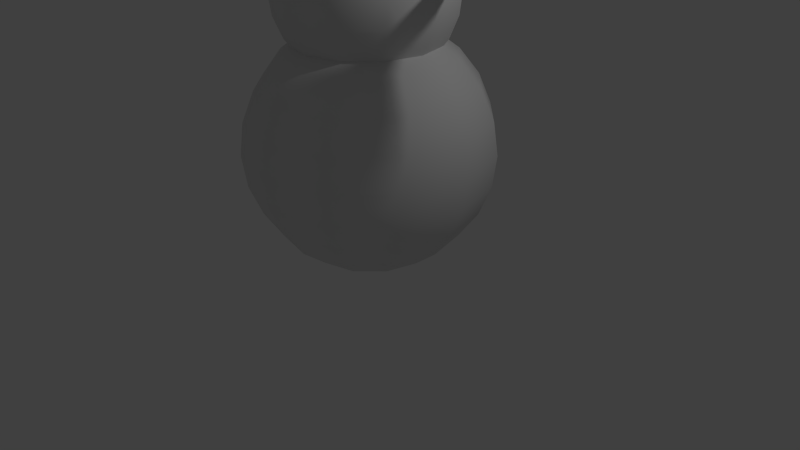 # Source: untitled.blend  (saved by Blender 2.67.0; exported with 4.5.12 LTS)
import bpy
from mathutils import Matrix  # noqa: F401  (used for matrix-valued properties, if any)

bpy.ops.wm.read_factory_settings(use_empty=True)
scene = bpy.context.scene
scene.name = 'Scene'

# ---- collections
col_collection_1 = bpy.data.collections.new('Collection 1'); scene.collection.children.link(col_collection_1)

# ---- world
world_world = bpy.data.worlds.new('World'); scene.world = world_world
world_world.color = (0.05088, 0.05088, 0.05088)
world_world.use_sun_shadow = False
world_world.sun_shadow_jitter_overblur = 0.0
world_world.cycles.sampling_method = 'MANUAL'
world_world.cycles.sample_map_resolution = 256

# ---- cameras
cam_camera = bpy.data.cameras.new('Camera')
cam_camera.clip_end = 100.0
cam_camera.lens = 35.0
cam_camera.sensor_width = 32.0
cam_camera.sensor_height = 18.0
cam_camera.ortho_scale = 7.314
cam_camera.dof.focus_distance = 0.0
cam_camera.dof.aperture_fstop = 128.0

# ---- lights
light_lamp = bpy.data.lights.new('Lamp', 'POINT')
light_lamp.transmission_factor = 0.0
light_lamp.cutoff_distance = 30.0
light_lamp.energy = 100.0
light_lamp.shadow_buffer_clip_start = 1.001
light_lamp.shadow_soft_size = 0.1
light_lamp.shadow_maximum_resolution = 0.006
light_lamp.use_absolute_resolution = True
light_lamp.cycles.use_multiple_importance_sampling = False

# ---- meshes
me_sphere_009 = bpy.data.meshes.new('Sphere.009')
me_sphere_009.from_pydata([(-0.4023, 0.0, 1.501), (-0.7772, 0.0, 1.346), (-1.099, 0.0, 1.099), (-1.346, 0.0, 0.7772), (-1.501, 0.0, 0.4023), (-1.554, 0.0, 1.174e-07), (-1.501, 0.0, -0.4023), (-1.346, 0.0, -0.7772), (-1.099, 0.0, -1.099), (-0.7772, 0.0, -1.346), (-0.4023, 0.0, -1.501), (-0.3484, 0.2012, 1.501), (-0.6731, 0.3886, 1.346), (-0.9519, 0.5496, 1.099), (-1.166, 0.6731, 0.7772), (-1.3, 0.7507, 0.4023), (-1.346, 0.7772, 1.192e-07), (-1.3, 0.7507, -0.4023), (-1.166, 0.6731, -0.7772), (-0.9519, 0.5496, -1.099), (-0.6731, 0.3886, -1.346), (-0.3484, 0.2012, -1.501), (-0.2012, 0.3484, 1.501), (-0.3886, 0.6731, 1.346), (-0.5496, 0.9519, 1.099), (-0.6731, 1.166, 0.7772), (-0.7507, 1.3, 0.4023), (-0.7772, 1.346, 1.192e-07), (-0.7507, 1.3, -0.4023), (-0.6731, 1.166, -0.7772), (-0.5496, 0.9519, -1.099), (-0.3886, 0.6731, -1.346), (-0.2012, 0.3484, -1.501), (-5.904e-07, 0.4023, 1.501), (-6.351e-07, 0.7772, 1.346), (-5.755e-07, 1.099, 1.099), (-6.053e-07, 1.346, 0.7772), (-5.457e-07, 1.501, 0.4023), (-5.457e-07, 1.554, 1.192e-07), (-5.457e-07, 1.501, -0.4023), (-5.457e-07, 1.346, -0.7772), (-5.457e-07, 1.099, -1.099), (-5.755e-07, 0.7772, -1.346), (-5.904e-07, 0.4023, -1.501), (0.2012, 0.3484, 1.501), (0.3886, 0.6731, 1.346), (0.5496, 0.9519, 1.099), (0.6731, 1.166, 0.7772), (0.7507, 1.3, 0.4023), (0.7772, 1.346, 1.192e-07), (0.7507, 1.3, -0.4023), (0.6731, 1.166, -0.7772), (0.5496, 0.9519, -1.099), (0.3886, 0.6731, -1.346), (0.2012, 0.3484, -1.501), (-1.13e-06, -3.027e-07, 1.554), (0.3484, 0.2012, 1.501), (0.6731, 0.3886, 1.346), (0.9519, 0.5496, 1.099), (1.166, 0.6731, 0.7772), (1.3, 0.7507, 0.4023), (1.346, 0.7772, 1.192e-07), (1.3, 0.7507, -0.4023), (1.166, 0.6731, -0.7772), (0.9519, 0.5496, -1.099), (0.6731, 0.3886, -1.346), (0.3484, 0.2012, -1.501), (-6.053e-07, 0.0, -1.554), (0.4023, 0.0, 1.501), (0.7772, 5.96e-08, 1.346), (1.099, 0.0, 1.099), (1.346, 0.0, 0.7772), (1.501, -1.192e-07, 0.4023), (1.554, -1.788e-07, 1.192e-07), (1.501, -1.192e-07, -0.4023), (1.346, -5.96e-08, -0.7772), (1.099, -1.192e-07, -1.099), (0.7772, -5.96e-08, -1.346), (0.4023, -1.49e-08, -1.501), (0.3484, -0.2012, 1.501), (0.6731, -0.3886, 1.346), (0.9519, -0.5496, 1.099), (1.166, -0.6731, 0.7772), (1.3, -0.7507, 0.4023), (1.346, -0.7772, 1.192e-07), (1.3, -0.7507, -0.4023), (1.166, -0.6731, -0.7772), (0.9519, -0.5496, -1.099), (0.6731, -0.3886, -1.346), (0.3484, -0.2012, -1.501), (0.2012, -0.3484, 1.501), (0.3886, -0.6731, 1.346), (0.5496, -0.9519, 1.099), (0.6731, -1.166, 0.7772), (0.7507, -1.3, 0.4023), (0.7772, -1.346, 1.192e-07), (0.7507, -1.3, -0.4023), (0.6731, -1.166, -0.7772), (0.5496, -0.9519, -1.099), (0.3886, -0.6731, -1.346), (0.2012, -0.3484, -1.501), (-6.053e-07, -0.4023, 1.501), (-5.457e-07, -0.7772, 1.346), (-6.053e-07, -1.099, 1.099), (-6.053e-07, -1.346, 0.7772), (-7.841e-07, -1.501, 0.4023), (-9.033e-07, -1.554, 1.192e-07), (-7.841e-07, -1.501, -0.4023), (-6.649e-07, -1.346, -0.7772), (-7.841e-07, -1.099, -1.099), (-7.543e-07, -0.7772, -1.346), (-6.202e-07, -0.4023, -1.501), (-0.2012, -0.3484, 1.501), (-0.3886, -0.6731, 1.346), (-0.5496, -0.9519, 1.099), (-0.6731, -1.166, 0.7772), (-0.7507, -1.3, 0.4023), (-0.7772, -1.346, 1.192e-07), (-0.7507, -1.3, -0.4023), (-0.6731, -1.166, -0.7772), (-0.5496, -0.9519, -1.099), (-0.3886, -0.6731, -1.346), (-0.2012, -0.3484, -1.501), (-0.3484, -0.2012, 1.501), (-0.6731, -0.3886, 1.346), (-0.9519, -0.5496, 1.099), (-1.166, -0.6731, 0.7772), (-1.3, -0.7507, 0.4023), (-1.346, -0.7772, 1.192e-07), (-1.3, -0.7507, -0.4023), (-1.166, -0.6731, -0.7772), (-0.9519, -0.5496, -1.099), (-0.6731, -0.3886, -1.346), (-0.3484, -0.2012, -1.501)], [], [(7, 6, 17, 18), (1, 0, 11, 12), (8, 7, 18, 19), (2, 1, 12, 13), (9, 8, 19, 20), (3, 2, 13, 14), (10, 9, 20, 21), (4, 3, 14, 15), (5, 4, 15, 16), (6, 5, 16, 17), (18, 17, 28, 29), (12, 11, 22, 23), (19, 18, 29, 30), (13, 12, 23, 24), (20, 19, 30, 31), (14, 13, 24, 25), (21, 20, 31, 32), (15, 14, 25, 26), (16, 15, 26, 27), (17, 16, 27, 28), (29, 28, 39, 40), (23, 22, 33, 34), (30, 29, 40, 41), (24, 23, 34, 35), (31, 30, 41, 42), (25, 24, 35, 36), (32, 31, 42, 43), (26, 25, 36, 37), (27, 26, 37, 38), (28, 27, 38, 39), (39, 38, 49, 50), (40, 39, 50, 51), (34, 33, 44, 45), (41, 40, 51, 52), (35, 34, 45, 46), (42, 41, 52, 53), (36, 35, 46, 47), (43, 42, 53, 54), (37, 36, 47, 48), (38, 37, 48, 49), (50, 49, 61, 62), (51, 50, 62, 63), (45, 44, 56, 57), (52, 51, 63, 64), (46, 45, 57, 58), (53, 52, 64, 65), (47, 46, 58, 59), (54, 53, 65, 66), (48, 47, 59, 60), (49, 48, 60, 61), (62, 61, 73, 74), (63, 62, 74, 75), (57, 56, 68, 69), (64, 63, 75, 76), (58, 57, 69, 70), (65, 64, 76, 77), (59, 58, 70, 71), (66, 65, 77, 78), (60, 59, 71, 72), (61, 60, 72, 73), (73, 72, 83, 84), (74, 73, 84, 85), (75, 74, 85, 86), (69, 68, 79, 80), (76, 75, 86, 87), (70, 69, 80, 81), (77, 76, 87, 88), (71, 70, 81, 82), (78, 77, 88, 89), (72, 71, 82, 83), (84, 83, 94, 95), (85, 84, 95, 96), (86, 85, 96, 97), (80, 79, 90, 91), (87, 86, 97, 98), (81, 80, 91, 92), (88, 87, 98, 99), (82, 81, 92, 93), (89, 88, 99, 100), (83, 82, 93, 94), (95, 94, 105, 106), (96, 95, 106, 107), (97, 96, 107, 108), (91, 90, 101, 102), (98, 97, 108, 109), (92, 91, 102, 103), (99, 98, 109, 110), (93, 92, 103, 104), (100, 99, 110, 111), (94, 93, 104, 105), (105, 104, 115, 116), (106, 105, 116, 117), (107, 106, 117, 118), (108, 107, 118, 119), (102, 101, 112, 113), (109, 108, 119, 120), (103, 102, 113, 114), (110, 109, 120, 121), (104, 103, 114, 115), (111, 110, 121, 122), (122, 121, 132, 133), (116, 115, 126, 127), (117, 116, 127, 128), (118, 117, 128, 129), (119, 118, 129, 130), (113, 112, 123, 124), (120, 119, 130, 131), (114, 113, 124, 125), (121, 120, 131, 132), (115, 114, 125, 126), (67, 10, 21), (0, 55, 11), (67, 21, 32), (11, 55, 22), (67, 32, 43), (22, 55, 33), (33, 55, 44), (67, 43, 54), (44, 55, 56), (67, 54, 66), (56, 55, 68), (67, 66, 78), (68, 55, 79), (67, 78, 89), (67, 89, 100), (79, 55, 90), (67, 100, 111), (90, 55, 101), (67, 111, 122), (101, 55, 112), (67, 122, 133), (112, 55, 123), (133, 132, 9, 10), (127, 126, 3, 4), (67, 133, 10), (128, 127, 4, 5), (129, 128, 5, 6), (123, 55, 0), (130, 129, 6, 7), (124, 123, 0, 1), (131, 130, 7, 8), (125, 124, 1, 2), (132, 131, 8, 9), (126, 125, 2, 3)])
me_sphere_009.use_remesh_preserve_volume = False
me_sphere_009.use_remesh_preserve_attributes = False
me_sphere_009.use_mirror_vertex_groups = False
me_sphere_009.update()
me_icosphere_004 = bpy.data.meshes.new('Icosphere.004')
me_icosphere_004.from_pydata([(0.0, 0.0, -1.0), (0.7236, -0.5257, -0.4472), (-0.2764, -0.8506, -0.4472), (-0.8944, 0.0, -0.4472), (-0.2764, 0.8506, -0.4472), (0.7236, 0.5257, -0.4472), (0.2764, -0.8506, 0.4472), (-0.7236, -0.5257, 0.4472), (-0.7236, 0.5257, 0.4472), (0.2764, 0.8506, 0.4472), (0.8944, 0.0, 0.4472), (0.0, 0.0, 1.0), (0.4253, -0.309, -0.8507), (0.2629, -0.809, -0.5257), (-0.1625, -0.5, -0.8507), (0.4253, 0.309, -0.8507), (0.8506, 0.0, -0.5257), (-0.6882, -0.5, -0.5257), (-0.5257, 0.0, -0.8507), (-0.6882, 0.5, -0.5257), (-0.1625, 0.5, -0.8507), (0.2629, 0.809, -0.5257), (0.9511, 0.309, 0.0), (0.9511, -0.309, 0.0), (0.5878, -0.809, 0.0), (0.0, -1.0, 0.0), (-0.5878, -0.809, 0.0), (-0.9511, -0.309, 0.0), (-0.9511, 0.309, 0.0), (-0.5878, 0.809, 0.0), (0.0, 1.0, 0.0), (0.5878, 0.809, 0.0), (0.6882, -0.5, 0.5257), (-0.2629, -0.809, 0.5257), (-0.8506, 0.0, 0.5257), (-0.2629, 0.809, 0.5257), (0.6882, 0.5, 0.5257), (0.5257, 0.0, 0.8507), (0.1625, -0.5, 0.8507), (-0.4253, -0.309, 0.8507), (-0.4253, 0.309, 0.8507), (0.1625, 0.5, 0.8507)], [], [(0, 12, 14), (1, 12, 16), (0, 14, 18), (0, 18, 20), (0, 20, 15), (1, 16, 23), (2, 13, 25), (3, 17, 27), (4, 19, 29), (5, 21, 31), (1, 23, 24), (2, 25, 26), (3, 27, 28), (4, 29, 30), (5, 31, 22), (6, 32, 38), (7, 33, 39), (8, 34, 40), (9, 35, 41), (10, 36, 37), (14, 13, 2), (14, 12, 13), (12, 1, 13), (16, 15, 5), (16, 12, 15), (12, 0, 15), (18, 17, 3), (18, 14, 17), (14, 2, 17), (20, 19, 4), (20, 18, 19), (18, 3, 19), (15, 21, 5), (15, 20, 21), (20, 4, 21), (23, 22, 10), (23, 16, 22), (16, 5, 22), (25, 24, 6), (25, 13, 24), (13, 1, 24), (27, 26, 7), (27, 17, 26), (17, 2, 26), (29, 28, 8), (29, 19, 28), (19, 3, 28), (31, 30, 9), (31, 21, 30), (21, 4, 30), (24, 32, 6), (24, 23, 32), (23, 10, 32), (26, 33, 7), (26, 25, 33), (25, 6, 33), (28, 34, 8), (28, 27, 34), (27, 7, 34), (30, 35, 9), (30, 29, 35), (29, 8, 35), (22, 36, 10), (22, 31, 36), (31, 9, 36), (38, 37, 11), (38, 32, 37), (32, 10, 37), (39, 38, 11), (39, 33, 38), (33, 6, 38), (40, 39, 11), (40, 34, 39), (34, 7, 39), (41, 40, 11), (41, 35, 40), (35, 8, 40), (37, 41, 11), (37, 36, 41), (36, 9, 41)])
me_icosphere_004.use_remesh_preserve_volume = False
me_icosphere_004.use_remesh_preserve_attributes = False
me_icosphere_004.use_mirror_vertex_groups = False
me_icosphere_004.update()
me_icosphere_003 = bpy.data.meshes.new('Icosphere.003')
me_icosphere_003.from_pydata([(0.0, 0.0, -1.0), (0.7236, -0.5257, -0.4472), (-0.2764, -0.8506, -0.4472), (-0.8944, 0.0, -0.4472), (-0.2764, 0.8506, -0.4472), (0.7236, 0.5257, -0.4472), (0.2764, -0.8506, 0.4472), (-0.7236, -0.5257, 0.4472), (-0.7236, 0.5257, 0.4472), (0.2764, 0.8506, 0.4472), (0.8944, 0.0, 0.4472), (0.0, 0.0, 1.0), (0.4253, -0.309, -0.8507), (0.2629, -0.809, -0.5257), (-0.1625, -0.5, -0.8507), (0.4253, 0.309, -0.8507), (0.8506, 0.0, -0.5257), (-0.6882, -0.5, -0.5257), (-0.5257, 0.0, -0.8507), (-0.6882, 0.5, -0.5257), (-0.1625, 0.5, -0.8507), (0.2629, 0.809, -0.5257), (0.9511, 0.309, 0.0), (0.9511, -0.309, 0.0), (0.5878, -0.809, 0.0), (0.0, -1.0, 0.0), (-0.5878, -0.809, 0.0), (-0.9511, -0.309, 0.0), (-0.9511, 0.309, 0.0), (-0.5878, 0.809, 0.0), (0.0, 1.0, 0.0), (0.5878, 0.809, 0.0), (0.6882, -0.5, 0.5257), (-0.2629, -0.809, 0.5257), (-0.8506, 0.0, 0.5257), (-0.2629, 0.809, 0.5257), (0.6882, 0.5, 0.5257), (0.5257, 0.0, 0.8507), (0.1625, -0.5, 0.8507), (-0.4253, -0.309, 0.8507), (-0.4253, 0.309, 0.8507), (0.1625, 0.5, 0.8507)], [], [(0, 12, 14), (1, 12, 16), (0, 14, 18), (0, 18, 20), (0, 20, 15), (1, 16, 23), (2, 13, 25), (3, 17, 27), (4, 19, 29), (5, 21, 31), (1, 23, 24), (2, 25, 26), (3, 27, 28), (4, 29, 30), (5, 31, 22), (6, 32, 38), (7, 33, 39), (8, 34, 40), (9, 35, 41), (10, 36, 37), (14, 13, 2), (14, 12, 13), (12, 1, 13), (16, 15, 5), (16, 12, 15), (12, 0, 15), (18, 17, 3), (18, 14, 17), (14, 2, 17), (20, 19, 4), (20, 18, 19), (18, 3, 19), (15, 21, 5), (15, 20, 21), (20, 4, 21), (23, 22, 10), (23, 16, 22), (16, 5, 22), (25, 24, 6), (25, 13, 24), (13, 1, 24), (27, 26, 7), (27, 17, 26), (17, 2, 26), (29, 28, 8), (29, 19, 28), (19, 3, 28), (31, 30, 9), (31, 21, 30), (21, 4, 30), (24, 32, 6), (24, 23, 32), (23, 10, 32), (26, 33, 7), (26, 25, 33), (25, 6, 33), (28, 34, 8), (28, 27, 34), (27, 7, 34), (30, 35, 9), (30, 29, 35), (29, 8, 35), (22, 36, 10), (22, 31, 36), (31, 9, 36), (38, 37, 11), (38, 32, 37), (32, 10, 37), (39, 38, 11), (39, 33, 38), (33, 6, 38), (40, 39, 11), (40, 34, 39), (34, 7, 39), (41, 40, 11), (41, 35, 40), (35, 8, 40), (37, 41, 11), (37, 36, 41), (36, 9, 41)])
me_icosphere_003.use_remesh_preserve_volume = False
me_icosphere_003.use_remesh_preserve_attributes = False
me_icosphere_003.use_mirror_vertex_groups = False
me_icosphere_003.update()
me_icosphere_002 = bpy.data.meshes.new('Icosphere.002')
me_icosphere_002.from_pydata([(0.0, 0.0, -1.0), (0.7236, -0.5257, -0.4472), (-0.2764, -0.8506, -0.4472), (-0.8944, 0.0, -0.4472), (-0.2764, 0.8506, -0.4472), (0.7236, 0.5257, -0.4472), (0.2764, -0.8506, 0.4472), (-0.7236, -0.5257, 0.4472), (-0.7236, 0.5257, 0.4472), (0.2764, 0.8506, 0.4472), (0.8944, 0.0, 0.4472), (0.0, 0.0, 1.0), (0.4253, -0.309, -0.8507), (0.2629, -0.809, -0.5257), (-0.1625, -0.5, -0.8507), (0.4253, 0.309, -0.8507), (0.8506, 0.0, -0.5257), (-0.6882, -0.5, -0.5257), (-0.5257, 0.0, -0.8507), (-0.6882, 0.5, -0.5257), (-0.1625, 0.5, -0.8507), (0.2629, 0.809, -0.5257), (0.9511, 0.309, 0.0), (0.9511, -0.309, 0.0), (0.5878, -0.809, 0.0), (0.0, -1.0, 0.0), (-0.5878, -0.809, 0.0), (-0.9511, -0.309, 0.0), (-0.9511, 0.309, 0.0), (-0.5878, 0.809, 0.0), (0.0, 1.0, 0.0), (0.5878, 0.809, 0.0), (0.6882, -0.5, 0.5257), (-0.2629, -0.809, 0.5257), (-0.8506, 0.0, 0.5257), (-0.2629, 0.809, 0.5257), (0.6882, 0.5, 0.5257), (0.5257, 0.0, 0.8507), (0.1625, -0.5, 0.8507), (-0.4253, -0.309, 0.8507), (-0.4253, 0.309, 0.8507), (0.1625, 0.5, 0.8507)], [], [(0, 12, 14), (1, 12, 16), (0, 14, 18), (0, 18, 20), (0, 20, 15), (1, 16, 23), (2, 13, 25), (3, 17, 27), (4, 19, 29), (5, 21, 31), (1, 23, 24), (2, 25, 26), (3, 27, 28), (4, 29, 30), (5, 31, 22), (6, 32, 38), (7, 33, 39), (8, 34, 40), (9, 35, 41), (10, 36, 37), (14, 13, 2), (14, 12, 13), (12, 1, 13), (16, 15, 5), (16, 12, 15), (12, 0, 15), (18, 17, 3), (18, 14, 17), (14, 2, 17), (20, 19, 4), (20, 18, 19), (18, 3, 19), (15, 21, 5), (15, 20, 21), (20, 4, 21), (23, 22, 10), (23, 16, 22), (16, 5, 22), (25, 24, 6), (25, 13, 24), (13, 1, 24), (27, 26, 7), (27, 17, 26), (17, 2, 26), (29, 28, 8), (29, 19, 28), (19, 3, 28), (31, 30, 9), (31, 21, 30), (21, 4, 30), (24, 32, 6), (24, 23, 32), (23, 10, 32), (26, 33, 7), (26, 25, 33), (25, 6, 33), (28, 34, 8), (28, 27, 34), (27, 7, 34), (30, 35, 9), (30, 29, 35), (29, 8, 35), (22, 36, 10), (22, 31, 36), (31, 9, 36), (38, 37, 11), (38, 32, 37), (32, 10, 37), (39, 38, 11), (39, 33, 38), (33, 6, 38), (40, 39, 11), (40, 34, 39), (34, 7, 39), (41, 40, 11), (41, 35, 40), (35, 8, 40), (37, 41, 11), (37, 36, 41), (36, 9, 41)])
me_icosphere_002.use_remesh_preserve_volume = False
me_icosphere_002.use_remesh_preserve_attributes = False
me_icosphere_002.use_mirror_vertex_groups = False
me_icosphere_002.update()
me_icosphere_001 = bpy.data.meshes.new('Icosphere.001')
me_icosphere_001.from_pydata([(0.0, 0.0, -1.0), (0.7236, -0.5257, -0.4472), (-0.2764, -0.8506, -0.4472), (-0.8944, 0.0, -0.4472), (-0.2764, 0.8506, -0.4472), (0.7236, 0.5257, -0.4472), (0.2764, -0.8506, 0.4472), (-0.7236, -0.5257, 0.4472), (-0.7236, 0.5257, 0.4472), (0.2764, 0.8506, 0.4472), (0.8944, 0.0, 0.4472), (0.0, 0.0, 1.0), (0.4253, -0.309, -0.8507), (0.2629, -0.809, -0.5257), (-0.1625, -0.5, -0.8507), (0.4253, 0.309, -0.8507), (0.8506, 0.0, -0.5257), (-0.6882, -0.5, -0.5257), (-0.5257, 0.0, -0.8507), (-0.6882, 0.5, -0.5257), (-0.1625, 0.5, -0.8507), (0.2629, 0.809, -0.5257), (0.9511, 0.309, 0.0), (0.9511, -0.309, 0.0), (0.5878, -0.809, 0.0), (0.0, -1.0, 0.0), (-0.5878, -0.809, 0.0), (-0.9511, -0.309, 0.0), (-0.9511, 0.309, 0.0), (-0.5878, 0.809, 0.0), (0.0, 1.0, 0.0), (0.5878, 0.809, 0.0), (0.6882, -0.5, 0.5257), (-0.2629, -0.809, 0.5257), (-0.8506, 0.0, 0.5257), (-0.2629, 0.809, 0.5257), (0.6882, 0.5, 0.5257), (0.5257, 0.0, 0.8507), (0.1625, -0.5, 0.8507), (-0.4253, -0.309, 0.8507), (-0.4253, 0.309, 0.8507), (0.1625, 0.5, 0.8507)], [], [(0, 12, 14), (1, 12, 16), (0, 14, 18), (0, 18, 20), (0, 20, 15), (1, 16, 23), (2, 13, 25), (3, 17, 27), (4, 19, 29), (5, 21, 31), (1, 23, 24), (2, 25, 26), (3, 27, 28), (4, 29, 30), (5, 31, 22), (6, 32, 38), (7, 33, 39), (8, 34, 40), (9, 35, 41), (10, 36, 37), (14, 13, 2), (14, 12, 13), (12, 1, 13), (16, 15, 5), (16, 12, 15), (12, 0, 15), (18, 17, 3), (18, 14, 17), (14, 2, 17), (20, 19, 4), (20, 18, 19), (18, 3, 19), (15, 21, 5), (15, 20, 21), (20, 4, 21), (23, 22, 10), (23, 16, 22), (16, 5, 22), (25, 24, 6), (25, 13, 24), (13, 1, 24), (27, 26, 7), (27, 17, 26), (17, 2, 26), (29, 28, 8), (29, 19, 28), (19, 3, 28), (31, 30, 9), (31, 21, 30), (21, 4, 30), (24, 32, 6), (24, 23, 32), (23, 10, 32), (26, 33, 7), (26, 25, 33), (25, 6, 33), (28, 34, 8), (28, 27, 34), (27, 7, 34), (30, 35, 9), (30, 29, 35), (29, 8, 35), (22, 36, 10), (22, 31, 36), (31, 9, 36), (38, 37, 11), (38, 32, 37), (32, 10, 37), (39, 38, 11), (39, 33, 38), (33, 6, 38), (40, 39, 11), (40, 34, 39), (34, 7, 39), (41, 40, 11), (41, 35, 40), (35, 8, 40), (37, 41, 11), (37, 36, 41), (36, 9, 41)])
me_icosphere_001.use_remesh_preserve_volume = False
me_icosphere_001.use_remesh_preserve_attributes = False
me_icosphere_001.use_mirror_vertex_groups = False
me_icosphere_001.update()
me_icosphere = bpy.data.meshes.new('Icosphere')
me_icosphere.from_pydata([(0.0, 0.0, -1.0), (0.7236, -0.5257, -0.4472), (-0.2764, -0.8506, -0.4472), (-0.8944, 0.0, -0.4472), (-0.2764, 0.8506, -0.4472), (0.7236, 0.5257, -0.4472), (0.2764, -0.8506, 0.4472), (-0.7236, -0.5257, 0.4472), (-0.7236, 0.5257, 0.4472), (0.2764, 0.8506, 0.4472), (0.8944, 0.0, 0.4472), (0.0, 0.0, 1.0), (0.4253, -0.309, -0.8507), (0.2629, -0.809, -0.5257), (-0.1625, -0.5, -0.8507), (0.4253, 0.309, -0.8507), (0.8506, 0.0, -0.5257), (-0.6882, -0.5, -0.5257), (-0.5257, 0.0, -0.8507), (-0.6882, 0.5, -0.5257), (-0.1625, 0.5, -0.8507), (0.2629, 0.809, -0.5257), (0.9511, 0.309, 0.0), (0.9511, -0.309, 0.0), (0.5878, -0.809, 0.0), (0.0, -1.0, 0.0), (-0.5878, -0.809, 0.0), (-0.9511, -0.309, 0.0), (-0.9511, 0.309, 0.0), (-0.5878, 0.809, 0.0), (0.0, 1.0, 0.0), (0.5878, 0.809, 0.0), (0.6882, -0.5, 0.5257), (-0.2629, -0.809, 0.5257), (-0.8506, 0.0, 0.5257), (-0.2629, 0.809, 0.5257), (0.6882, 0.5, 0.5257), (0.5257, 0.0, 0.8507), (0.1625, -0.5, 0.8507), (-0.4253, -0.309, 0.8507), (-0.4253, 0.309, 0.8507), (0.1625, 0.5, 0.8507)], [], [(0, 12, 14), (1, 12, 16), (0, 14, 18), (0, 18, 20), (0, 20, 15), (1, 16, 23), (2, 13, 25), (3, 17, 27), (4, 19, 29), (5, 21, 31), (1, 23, 24), (2, 25, 26), (3, 27, 28), (4, 29, 30), (5, 31, 22), (6, 32, 38), (7, 33, 39), (8, 34, 40), (9, 35, 41), (10, 36, 37), (14, 13, 2), (14, 12, 13), (12, 1, 13), (16, 15, 5), (16, 12, 15), (12, 0, 15), (18, 17, 3), (18, 14, 17), (14, 2, 17), (20, 19, 4), (20, 18, 19), (18, 3, 19), (15, 21, 5), (15, 20, 21), (20, 4, 21), (23, 22, 10), (23, 16, 22), (16, 5, 22), (25, 24, 6), (25, 13, 24), (13, 1, 24), (27, 26, 7), (27, 17, 26), (17, 2, 26), (29, 28, 8), (29, 19, 28), (19, 3, 28), (31, 30, 9), (31, 21, 30), (21, 4, 30), (24, 32, 6), (24, 23, 32), (23, 10, 32), (26, 33, 7), (26, 25, 33), (25, 6, 33), (28, 34, 8), (28, 27, 34), (27, 7, 34), (30, 35, 9), (30, 29, 35), (29, 8, 35), (22, 36, 10), (22, 31, 36), (31, 9, 36), (38, 37, 11), (38, 32, 37), (32, 10, 37), (39, 38, 11), (39, 33, 38), (33, 6, 38), (40, 39, 11), (40, 34, 39), (34, 7, 39), (41, 40, 11), (41, 35, 40), (35, 8, 40), (37, 41, 11), (37, 36, 41), (36, 9, 41)])
me_icosphere.use_remesh_preserve_volume = False
me_icosphere.use_remesh_preserve_attributes = False
me_icosphere.use_mirror_vertex_groups = False
me_icosphere.update()
me_cone = bpy.data.meshes.new('Cone')
me_cone.from_pydata([(0.0, 1.0, -1.0), (0.1951, 0.9808, -1.0), (0.3827, 0.9239, -1.0), (0.5556, 0.8315, -1.0), (0.7071, 0.7071, -1.0), (0.8315, 0.5556, -1.0), (0.9239, 0.3827, -1.0), (0.9808, 0.1951, -1.0), (1.0, 7.55e-08, -1.0), (0.0, 0.0, 1.0), (0.9808, -0.1951, -1.0), (0.9239, -0.3827, -1.0), (0.8315, -0.5556, -1.0), (0.7071, -0.7071, -1.0), (0.5556, -0.8315, -1.0), (0.3827, -0.9239, -1.0), (0.1951, -0.9808, -1.0), (-3.258e-07, -1.0, -1.0), (-0.1951, -0.9808, -1.0), (-0.3827, -0.9239, -1.0), (-0.5556, -0.8315, -1.0), (-0.7071, -0.7071, -1.0), (-0.8315, -0.5556, -1.0), (-0.9239, -0.3827, -1.0), (-0.9808, -0.1951, -1.0), (-1.0, 9.656e-07, -1.0), (-0.9808, 0.1951, -1.0), (-0.9239, 0.3827, -1.0), (-0.8315, 0.5556, -1.0), (-0.7071, 0.7071, -1.0), (-0.5556, 0.8315, -1.0), (-0.3827, 0.9239, -1.0), (-0.1951, 0.9808, -1.0)], [], [(31, 9, 32), (0, 9, 1), (32, 9, 0), (1, 9, 2), (30, 9, 31), (29, 9, 30), (28, 9, 29), (27, 9, 28), (26, 9, 27), (25, 9, 26), (24, 9, 25), (23, 9, 24), (22, 9, 23), (21, 9, 22), (20, 9, 21), (19, 9, 20), (18, 9, 19), (17, 9, 18), (16, 9, 17), (15, 9, 16), (14, 9, 15), (13, 9, 14), (12, 9, 13), (11, 9, 12), (10, 9, 11), (8, 9, 10), (7, 9, 8), (6, 9, 7), (5, 9, 6), (4, 9, 5), (3, 9, 4), (2, 9, 3), (0, 1, 2, 3, 4, 5, 6, 7, 8, 10, 11, 12, 13, 14, 15, 16, 17, 18, 19, 20, 21, 22, 23, 24, 25, 26, 27, 28, 29, 30, 31, 32)])
me_cone.use_remesh_preserve_volume = False
me_cone.use_remesh_preserve_attributes = False
me_cone.use_mirror_vertex_groups = False
me_cone.update()
me_cylinder_011 = bpy.data.meshes.new('Cylinder.011')
me_cylinder_011.from_pydata([(0.0, 1.0, -1.0), (0.0, 1.0, 1.0), (0.5, 0.866, -1.0), (0.5, 0.866, 1.0), (0.866, 0.5, -1.0), (0.866, 0.5, 1.0), (1.0, -4.371e-08, -1.0), (1.0, -4.371e-08, 1.0), (0.866, -0.5, -1.0), (0.866, -0.5, 1.0), (0.5, -0.866, -1.0), (0.5, -0.866, 1.0), (1.51e-07, -1.0, -1.0), (1.51e-07, -1.0, 1.0), (-0.5, -0.866, -1.0), (-0.5, -0.866, 1.0), (-0.866, -0.5, -1.0), (-0.866, -0.5, 1.0), (-1.0, -4.649e-07, -1.0), (-1.0, -4.649e-07, 1.0), (-0.866, 0.5, -1.0), (-0.866, 0.5, 1.0), (-0.5, 0.866, -1.0), (-0.5, 0.866, 1.0)], [], [(0, 1, 3, 2), (2, 3, 5, 4), (4, 5, 7, 6), (6, 7, 9, 8), (8, 9, 11, 10), (10, 11, 13, 12), (12, 13, 15, 14), (14, 15, 17, 16), (16, 17, 19, 18), (18, 19, 21, 20), (3, 1, 23, 21, 19, 17, 15, 13, 11, 9, 7, 5), (22, 23, 1, 0), (20, 21, 23, 22), (0, 2, 4, 6, 8, 10, 12, 14, 16, 18, 20, 22)])
me_cylinder_011.polygons.foreach_set('use_smooth', [True] * 14)
me_cylinder_011.use_remesh_preserve_volume = False
me_cylinder_011.use_remesh_preserve_attributes = False
me_cylinder_011.use_mirror_vertex_groups = False
me_cylinder_011.update()
me_cylinder_010 = bpy.data.meshes.new('Cylinder.010')
me_cylinder_010.from_pydata([(0.0, 1.0, -1.0), (0.0, 1.0, 1.0), (0.5, 0.866, -1.0), (0.5, 0.866, 1.0), (0.866, 0.5, -1.0), (0.866, 0.5, 1.0), (1.0, -4.371e-08, -1.0), (1.0, -4.371e-08, 1.0), (0.866, -0.5, -1.0), (0.866, -0.5, 1.0), (0.5, -0.866, -1.0), (0.5, -0.866, 1.0), (1.51e-07, -1.0, -1.0), (1.51e-07, -1.0, 1.0), (-0.5, -0.866, -1.0), (-0.5, -0.866, 1.0), (-0.866, -0.5, -1.0), (-0.866, -0.5, 1.0), (-1.0, -4.649e-07, -1.0), (-1.0, -4.649e-07, 1.0), (-0.866, 0.5, -1.0), (-0.866, 0.5, 1.0), (-0.5, 0.866, -1.0), (-0.5, 0.866, 1.0)], [], [(0, 1, 3, 2), (2, 3, 5, 4), (4, 5, 7, 6), (6, 7, 9, 8), (8, 9, 11, 10), (10, 11, 13, 12), (12, 13, 15, 14), (14, 15, 17, 16), (16, 17, 19, 18), (18, 19, 21, 20), (3, 1, 23, 21, 19, 17, 15, 13, 11, 9, 7, 5), (22, 23, 1, 0), (20, 21, 23, 22), (0, 2, 4, 6, 8, 10, 12, 14, 16, 18, 20, 22)])
me_cylinder_010.use_remesh_preserve_volume = False
me_cylinder_010.use_remesh_preserve_attributes = False
me_cylinder_010.use_mirror_vertex_groups = False
me_cylinder_010.update()
me_cylinder_009 = bpy.data.meshes.new('Cylinder.009')
me_cylinder_009.from_pydata([(0.0, 1.0, -1.0), (0.0, 1.0, 1.0), (0.5, 0.866, -1.0), (0.5, 0.866, 1.0), (0.866, 0.5, -1.0), (0.866, 0.5, 1.0), (1.0, -4.371e-08, -1.0), (1.0, -4.371e-08, 1.0), (0.866, -0.5, -1.0), (0.866, -0.5, 1.0), (0.5, -0.866, -1.0), (0.5, -0.866, 1.0), (1.51e-07, -1.0, -1.0), (1.51e-07, -1.0, 1.0), (-0.5, -0.866, -1.0), (-0.5, -0.866, 1.0), (-0.866, -0.5, -1.0), (-0.866, -0.5, 1.0), (-1.0, -4.649e-07, -1.0), (-1.0, -4.649e-07, 1.0), (-0.866, 0.5, -1.0), (-0.866, 0.5, 1.0), (-0.5, 0.866, -1.0), (-0.5, 0.866, 1.0)], [], [(0, 1, 3, 2), (2, 3, 5, 4), (4, 5, 7, 6), (6, 7, 9, 8), (8, 9, 11, 10), (10, 11, 13, 12), (12, 13, 15, 14), (14, 15, 17, 16), (16, 17, 19, 18), (18, 19, 21, 20), (3, 1, 23, 21, 19, 17, 15, 13, 11, 9, 7, 5), (22, 23, 1, 0), (20, 21, 23, 22), (0, 2, 4, 6, 8, 10, 12, 14, 16, 18, 20, 22)])
me_cylinder_009.polygons.foreach_set('use_smooth', [True] * 14)
me_cylinder_009.use_remesh_preserve_volume = False
me_cylinder_009.use_remesh_preserve_attributes = False
me_cylinder_009.use_mirror_vertex_groups = False
me_cylinder_009.update()
me_cylinder_008 = bpy.data.meshes.new('Cylinder.008')
me_cylinder_008.from_pydata([(0.0, 1.0, -1.0), (0.0, 1.0, 1.0), (0.5, 0.866, -1.0), (0.5, 0.866, 1.0), (0.866, 0.5, -1.0), (0.866, 0.5, 1.0), (1.0, -4.371e-08, -1.0), (1.0, -4.371e-08, 1.0), (0.866, -0.5, -1.0), (0.866, -0.5, 1.0), (0.5, -0.866, -1.0), (0.5, -0.866, 1.0), (1.51e-07, -1.0, -1.0), (1.51e-07, -1.0, 1.0), (-0.5, -0.866, -1.0), (-0.5, -0.866, 1.0), (-0.866, -0.5, -1.0), (-0.866, -0.5, 1.0), (-1.0, -4.649e-07, -1.0), (-1.0, -4.649e-07, 1.0), (-0.866, 0.5, -1.0), (-0.866, 0.5, 1.0), (-0.5, 0.866, -1.0), (-0.5, 0.866, 1.0)], [], [(0, 1, 3, 2), (2, 3, 5, 4), (4, 5, 7, 6), (6, 7, 9, 8), (8, 9, 11, 10), (10, 11, 13, 12), (12, 13, 15, 14), (14, 15, 17, 16), (16, 17, 19, 18), (18, 19, 21, 20), (3, 1, 23, 21, 19, 17, 15, 13, 11, 9, 7, 5), (22, 23, 1, 0), (20, 21, 23, 22), (0, 2, 4, 6, 8, 10, 12, 14, 16, 18, 20, 22)])
me_cylinder_008.polygons.foreach_set('use_smooth', [True] * 14)
me_cylinder_008.use_remesh_preserve_volume = False
me_cylinder_008.use_remesh_preserve_attributes = False
me_cylinder_008.use_mirror_vertex_groups = False
me_cylinder_008.update()
me_cylinder_007 = bpy.data.meshes.new('Cylinder.007')
me_cylinder_007.from_pydata([(0.0, 1.0, -1.0), (0.0, 1.0, 1.0), (0.5, 0.866, -1.0), (0.5, 0.866, 1.0), (0.866, 0.5, -1.0), (0.866, 0.5, 1.0), (1.0, -4.371e-08, -1.0), (1.0, -4.371e-08, 1.0), (0.866, -0.5, -1.0), (0.866, -0.5, 1.0), (0.5, -0.866, -1.0), (0.5, -0.866, 1.0), (1.51e-07, -1.0, -1.0), (1.51e-07, -1.0, 1.0), (-0.5, -0.866, -1.0), (-0.5, -0.866, 1.0), (-0.866, -0.5, -1.0), (-0.866, -0.5, 1.0), (-1.0, -4.649e-07, -1.0), (-1.0, -4.649e-07, 1.0), (-0.866, 0.5, -1.0), (-0.866, 0.5, 1.0), (-0.5, 0.866, -1.0), (-0.5, 0.866, 1.0)], [], [(0, 1, 3, 2), (2, 3, 5, 4), (4, 5, 7, 6), (6, 7, 9, 8), (8, 9, 11, 10), (10, 11, 13, 12), (12, 13, 15, 14), (14, 15, 17, 16), (16, 17, 19, 18), (18, 19, 21, 20), (3, 1, 23, 21, 19, 17, 15, 13, 11, 9, 7, 5), (22, 23, 1, 0), (20, 21, 23, 22), (0, 2, 4, 6, 8, 10, 12, 14, 16, 18, 20, 22)])
me_cylinder_007.polygons.foreach_set('use_smooth', [True] * 14)
me_cylinder_007.use_remesh_preserve_volume = False
me_cylinder_007.use_remesh_preserve_attributes = False
me_cylinder_007.use_mirror_vertex_groups = False
me_cylinder_007.update()
me_cylinder_006 = bpy.data.meshes.new('Cylinder.006')
me_cylinder_006.from_pydata([(0.0, 1.0, -1.0), (0.0, 1.0, 1.0), (0.5, 0.866, -1.0), (0.5, 0.866, 1.0), (0.866, 0.5, -1.0), (0.866, 0.5, 1.0), (1.0, -4.371e-08, -1.0), (1.0, -4.371e-08, 1.0), (0.866, -0.5, -1.0), (0.866, -0.5, 1.0), (0.5, -0.866, -1.0), (0.5, -0.866, 1.0), (1.51e-07, -1.0, -1.0), (1.51e-07, -1.0, 1.0), (-0.5, -0.866, -1.0), (-0.5, -0.866, 1.0), (-0.866, -0.5, -1.0), (-0.866, -0.5, 1.0), (-1.0, -4.649e-07, -1.0), (-1.0, -4.649e-07, 1.0), (-0.866, 0.5, -1.0), (-0.866, 0.5, 1.0), (-0.5, 0.866, -1.0), (-0.5, 0.866, 1.0)], [], [(0, 1, 3, 2), (2, 3, 5, 4), (4, 5, 7, 6), (6, 7, 9, 8), (8, 9, 11, 10), (10, 11, 13, 12), (12, 13, 15, 14), (14, 15, 17, 16), (16, 17, 19, 18), (18, 19, 21, 20), (3, 1, 23, 21, 19, 17, 15, 13, 11, 9, 7, 5), (22, 23, 1, 0), (20, 21, 23, 22), (0, 2, 4, 6, 8, 10, 12, 14, 16, 18, 20, 22)])
me_cylinder_006.polygons.foreach_set('use_smooth', [True] * 14)
me_cylinder_006.use_remesh_preserve_volume = False
me_cylinder_006.use_remesh_preserve_attributes = False
me_cylinder_006.use_mirror_vertex_groups = False
me_cylinder_006.update()
me_cylinder_005 = bpy.data.meshes.new('Cylinder.005')
me_cylinder_005.from_pydata([(0.0, 1.0, -1.0), (0.0, 1.0, 1.0), (0.5, 0.866, -1.0), (0.5, 0.866, 1.0), (0.866, 0.5, -1.0), (0.866, 0.5, 1.0), (1.0, -4.371e-08, -1.0), (1.0, -4.371e-08, 1.0), (0.866, -0.5, -1.0), (0.866, -0.5, 1.0), (0.5, -0.866, -1.0), (0.5, -0.866, 1.0), (1.51e-07, -1.0, -1.0), (1.51e-07, -1.0, 1.0), (-0.5, -0.866, -1.0), (-0.5, -0.866, 1.0), (-0.866, -0.5, -1.0), (-0.866, -0.5, 1.0), (-1.0, -4.649e-07, -1.0), (-1.0, -4.649e-07, 1.0), (-0.866, 0.5, -1.0), (-0.866, 0.5, 1.0), (-0.5, 0.866, -1.0), (-0.5, 0.866, 1.0)], [], [(0, 1, 3, 2), (2, 3, 5, 4), (4, 5, 7, 6), (6, 7, 9, 8), (8, 9, 11, 10), (10, 11, 13, 12), (12, 13, 15, 14), (14, 15, 17, 16), (16, 17, 19, 18), (18, 19, 21, 20), (3, 1, 23, 21, 19, 17, 15, 13, 11, 9, 7, 5), (22, 23, 1, 0), (20, 21, 23, 22), (0, 2, 4, 6, 8, 10, 12, 14, 16, 18, 20, 22)])
me_cylinder_005.polygons.foreach_set('use_smooth', [True] * 14)
me_cylinder_005.use_remesh_preserve_volume = False
me_cylinder_005.use_remesh_preserve_attributes = False
me_cylinder_005.use_mirror_vertex_groups = False
me_cylinder_005.update()
me_cylinder_004 = bpy.data.meshes.new('Cylinder.004')
me_cylinder_004.from_pydata([(0.0, 1.0, -1.0), (0.0, 1.0, 1.0), (0.5, 0.866, -1.0), (0.5, 0.866, 1.0), (0.866, 0.5, -1.0), (0.866, 0.5, 1.0), (1.0, -4.371e-08, -1.0), (1.0, -4.371e-08, 1.0), (0.866, -0.5, -1.0), (0.866, -0.5, 1.0), (0.5, -0.866, -1.0), (0.5, -0.866, 1.0), (1.51e-07, -1.0, -1.0), (1.51e-07, -1.0, 1.0), (-0.5, -0.866, -1.0), (-0.5, -0.866, 1.0), (-0.866, -0.5, -1.0), (-0.866, -0.5, 1.0), (-1.0, -4.649e-07, -1.0), (-1.0, -4.649e-07, 1.0), (-0.866, 0.5, -1.0), (-0.866, 0.5, 1.0), (-0.5, 0.866, -1.0), (-0.5, 0.866, 1.0)], [], [(0, 1, 3, 2), (2, 3, 5, 4), (4, 5, 7, 6), (6, 7, 9, 8), (8, 9, 11, 10), (10, 11, 13, 12), (12, 13, 15, 14), (14, 15, 17, 16), (16, 17, 19, 18), (18, 19, 21, 20), (3, 1, 23, 21, 19, 17, 15, 13, 11, 9, 7, 5), (22, 23, 1, 0), (20, 21, 23, 22), (0, 2, 4, 6, 8, 10, 12, 14, 16, 18, 20, 22)])
me_cylinder_004.polygons.foreach_set('use_smooth', [True] * 14)
me_cylinder_004.use_remesh_preserve_volume = False
me_cylinder_004.use_remesh_preserve_attributes = False
me_cylinder_004.use_mirror_vertex_groups = False
me_cylinder_004.update()
me_cylinder_003 = bpy.data.meshes.new('Cylinder.003')
me_cylinder_003.from_pydata([(0.0, 1.0, -1.0), (0.0, 1.0, 1.0), (0.5, 0.866, -1.0), (0.5, 0.866, 1.0), (0.866, 0.5, -1.0), (0.866, 0.5, 1.0), (1.0, -4.371e-08, -1.0), (1.0, -4.371e-08, 1.0), (0.866, -0.5, -1.0), (0.866, -0.5, 1.0), (0.5, -0.866, -1.0), (0.5, -0.866, 1.0), (1.51e-07, -1.0, -1.0), (1.51e-07, -1.0, 1.0), (-0.5, -0.866, -1.0), (-0.5, -0.866, 1.0), (-0.866, -0.5, -1.0), (-0.866, -0.5, 1.0), (-1.0, -4.649e-07, -1.0), (-1.0, -4.649e-07, 1.0), (-0.866, 0.5, -1.0), (-0.866, 0.5, 1.0), (-0.5, 0.866, -1.0), (-0.5, 0.866, 1.0)], [], [(0, 1, 3, 2), (2, 3, 5, 4), (4, 5, 7, 6), (6, 7, 9, 8), (8, 9, 11, 10), (10, 11, 13, 12), (12, 13, 15, 14), (14, 15, 17, 16), (16, 17, 19, 18), (18, 19, 21, 20), (3, 1, 23, 21, 19, 17, 15, 13, 11, 9, 7, 5), (22, 23, 1, 0), (20, 21, 23, 22), (0, 2, 4, 6, 8, 10, 12, 14, 16, 18, 20, 22)])
me_cylinder_003.polygons.foreach_set('use_smooth', [True] * 14)
me_cylinder_003.use_remesh_preserve_volume = False
me_cylinder_003.use_remesh_preserve_attributes = False
me_cylinder_003.use_mirror_vertex_groups = False
me_cylinder_003.update()
me_cylinder_001 = bpy.data.meshes.new('Cylinder.001')
me_cylinder_001.from_pydata([(0.0, 1.0, -1.0), (0.0, 1.0, 1.0), (0.5, 0.866, -1.0), (0.5, 0.866, 1.0), (0.866, 0.5, -1.0), (0.866, 0.5, 1.0), (1.0, -4.371e-08, -1.0), (1.0, -4.371e-08, 1.0), (0.866, -0.5, -1.0), (0.866, -0.5, 1.0), (0.5, -0.866, -1.0), (0.5, -0.866, 1.0), (1.51e-07, -1.0, -1.0), (1.51e-07, -1.0, 1.0), (-0.5, -0.866, -1.0), (-0.5, -0.866, 1.0), (-0.866, -0.5, -1.0), (-0.866, -0.5, 1.0), (-1.0, -4.649e-07, -1.0), (-1.0, -4.649e-07, 1.0), (-0.866, 0.5, -1.0), (-0.866, 0.5, 1.0), (-0.5, 0.866, -1.0), (-0.5, 0.866, 1.0)], [], [(0, 1, 3, 2), (2, 3, 5, 4), (4, 5, 7, 6), (6, 7, 9, 8), (8, 9, 11, 10), (10, 11, 13, 12), (12, 13, 15, 14), (14, 15, 17, 16), (16, 17, 19, 18), (18, 19, 21, 20), (3, 1, 23, 21, 19, 17, 15, 13, 11, 9, 7, 5), (22, 23, 1, 0), (20, 21, 23, 22), (0, 2, 4, 6, 8, 10, 12, 14, 16, 18, 20, 22)])
me_cylinder_001.polygons.foreach_set('use_smooth', [True] * 14)
me_cylinder_001.use_remesh_preserve_volume = False
me_cylinder_001.use_remesh_preserve_attributes = False
me_cylinder_001.use_mirror_vertex_groups = False
me_cylinder_001.update()
me_sphere_004 = bpy.data.meshes.new('Sphere.004')
me_sphere_004.from_pydata([(-0.4023, 0.0, 1.501), (-0.7772, 0.0, 1.346), (-1.099, 0.0, 1.099), (-1.346, 0.0, 0.7772), (-1.501, 0.0, 0.4023), (-1.554, 0.0, 1.174e-07), (-1.501, 0.0, -0.4023), (-1.346, 0.0, -0.7772), (-1.099, 0.0, -1.099), (-0.7772, 0.0, -1.346), (-0.4023, 0.0, -1.501), (-0.3484, 0.2012, 1.501), (-0.6731, 0.3886, 1.346), (-0.9519, 0.5496, 1.099), (-1.166, 0.6731, 0.7772), (-1.3, 0.7507, 0.4023), (-1.346, 0.7772, 1.192e-07), (-1.3, 0.7507, -0.4023), (-1.166, 0.6731, -0.7772), (-0.9519, 0.5496, -1.099), (-0.6731, 0.3886, -1.346), (-0.3484, 0.2012, -1.501), (-0.2012, 0.3484, 1.501), (-0.3886, 0.6731, 1.346), (-0.5496, 0.9519, 1.099), (-0.6731, 1.166, 0.7772), (-0.7507, 1.3, 0.4023), (-0.7772, 1.346, 1.192e-07), (-0.7507, 1.3, -0.4023), (-0.6731, 1.166, -0.7772), (-0.5496, 0.9519, -1.099), (-0.3886, 0.6731, -1.346), (-0.2012, 0.3484, -1.501), (-5.904e-07, 0.4023, 1.501), (-6.351e-07, 0.7772, 1.346), (-5.755e-07, 1.099, 1.099), (-6.053e-07, 1.346, 0.7772), (-5.457e-07, 1.501, 0.4023), (-5.457e-07, 1.554, 1.192e-07), (-5.457e-07, 1.501, -0.4023), (-5.457e-07, 1.346, -0.7772), (-5.457e-07, 1.099, -1.099), (-5.755e-07, 0.7772, -1.346), (-5.904e-07, 0.4023, -1.501), (0.2012, 0.3484, 1.501), (0.3886, 0.6731, 1.346), (0.5496, 0.9519, 1.099), (0.6731, 1.166, 0.7772), (0.7507, 1.3, 0.4023), (0.7772, 1.346, 1.192e-07), (0.7507, 1.3, -0.4023), (0.6731, 1.166, -0.7772), (0.5496, 0.9519, -1.099), (0.3886, 0.6731, -1.346), (0.2012, 0.3484, -1.501), (-1.13e-06, -3.027e-07, 1.554), (0.3484, 0.2012, 1.501), (0.6731, 0.3886, 1.346), (0.9519, 0.5496, 1.099), (1.166, 0.6731, 0.7772), (1.3, 0.7507, 0.4023), (1.346, 0.7772, 1.192e-07), (1.3, 0.7507, -0.4023), (1.166, 0.6731, -0.7772), (0.9519, 0.5496, -1.099), (0.6731, 0.3886, -1.346), (0.3484, 0.2012, -1.501), (-6.053e-07, 0.0, -1.554), (0.4023, 0.0, 1.501), (0.7772, 5.96e-08, 1.346), (1.099, 0.0, 1.099), (1.346, 0.0, 0.7772), (1.501, -1.192e-07, 0.4023), (1.554, -1.788e-07, 1.192e-07), (1.501, -1.192e-07, -0.4023), (1.346, -5.96e-08, -0.7772), (1.099, -1.192e-07, -1.099), (0.7772, -5.96e-08, -1.346), (0.4023, -1.49e-08, -1.501), (0.3484, -0.2012, 1.501), (0.6731, -0.3886, 1.346), (0.9519, -0.5496, 1.099), (1.166, -0.6731, 0.7772), (1.3, -0.7507, 0.4023), (1.346, -0.7772, 1.192e-07), (1.3, -0.7507, -0.4023), (1.166, -0.6731, -0.7772), (0.9519, -0.5496, -1.099), (0.6731, -0.3886, -1.346), (0.3484, -0.2012, -1.501), (0.2012, -0.3484, 1.501), (0.3886, -0.6731, 1.346), (0.5496, -0.9519, 1.099), (0.6731, -1.166, 0.7772), (0.7507, -1.3, 0.4023), (0.7772, -1.346, 1.192e-07), (0.7507, -1.3, -0.4023), (0.6731, -1.166, -0.7772), (0.5496, -0.9519, -1.099), (0.3886, -0.6731, -1.346), (0.2012, -0.3484, -1.501), (-6.053e-07, -0.4023, 1.501), (-5.457e-07, -0.7772, 1.346), (-6.053e-07, -1.099, 1.099), (-6.053e-07, -1.346, 0.7772), (-7.841e-07, -1.501, 0.4023), (-9.033e-07, -1.554, 1.192e-07), (-7.841e-07, -1.501, -0.4023), (-6.649e-07, -1.346, -0.7772), (-7.841e-07, -1.099, -1.099), (-7.543e-07, -0.7772, -1.346), (-6.202e-07, -0.4023, -1.501), (-0.2012, -0.3484, 1.501), (-0.3886, -0.6731, 1.346), (-0.5496, -0.9519, 1.099), (-0.6731, -1.166, 0.7772), (-0.7507, -1.3, 0.4023), (-0.7772, -1.346, 1.192e-07), (-0.7507, -1.3, -0.4023), (-0.6731, -1.166, -0.7772), (-0.5496, -0.9519, -1.099), (-0.3886, -0.6731, -1.346), (-0.2012, -0.3484, -1.501), (-0.3484, -0.2012, 1.501), (-0.6731, -0.3886, 1.346), (-0.9519, -0.5496, 1.099), (-1.166, -0.6731, 0.7772), (-1.3, -0.7507, 0.4023), (-1.346, -0.7772, 1.192e-07), (-1.3, -0.7507, -0.4023), (-1.166, -0.6731, -0.7772), (-0.9519, -0.5496, -1.099), (-0.6731, -0.3886, -1.346), (-0.3484, -0.2012, -1.501)], [], [(7, 6, 17, 18), (1, 0, 11, 12), (8, 7, 18, 19), (2, 1, 12, 13), (9, 8, 19, 20), (3, 2, 13, 14), (10, 9, 20, 21), (4, 3, 14, 15), (5, 4, 15, 16), (6, 5, 16, 17), (18, 17, 28, 29), (12, 11, 22, 23), (19, 18, 29, 30), (13, 12, 23, 24), (20, 19, 30, 31), (14, 13, 24, 25), (21, 20, 31, 32), (15, 14, 25, 26), (16, 15, 26, 27), (17, 16, 27, 28), (29, 28, 39, 40), (23, 22, 33, 34), (30, 29, 40, 41), (24, 23, 34, 35), (31, 30, 41, 42), (25, 24, 35, 36), (32, 31, 42, 43), (26, 25, 36, 37), (27, 26, 37, 38), (28, 27, 38, 39), (39, 38, 49, 50), (40, 39, 50, 51), (34, 33, 44, 45), (41, 40, 51, 52), (35, 34, 45, 46), (42, 41, 52, 53), (36, 35, 46, 47), (43, 42, 53, 54), (37, 36, 47, 48), (38, 37, 48, 49), (50, 49, 61, 62), (51, 50, 62, 63), (45, 44, 56, 57), (52, 51, 63, 64), (46, 45, 57, 58), (53, 52, 64, 65), (47, 46, 58, 59), (54, 53, 65, 66), (48, 47, 59, 60), (49, 48, 60, 61), (62, 61, 73, 74), (63, 62, 74, 75), (57, 56, 68, 69), (64, 63, 75, 76), (58, 57, 69, 70), (65, 64, 76, 77), (59, 58, 70, 71), (66, 65, 77, 78), (60, 59, 71, 72), (61, 60, 72, 73), (73, 72, 83, 84), (74, 73, 84, 85), (75, 74, 85, 86), (69, 68, 79, 80), (76, 75, 86, 87), (70, 69, 80, 81), (77, 76, 87, 88), (71, 70, 81, 82), (78, 77, 88, 89), (72, 71, 82, 83), (84, 83, 94, 95), (85, 84, 95, 96), (86, 85, 96, 97), (80, 79, 90, 91), (87, 86, 97, 98), (81, 80, 91, 92), (88, 87, 98, 99), (82, 81, 92, 93), (89, 88, 99, 100), (83, 82, 93, 94), (95, 94, 105, 106), (96, 95, 106, 107), (97, 96, 107, 108), (91, 90, 101, 102), (98, 97, 108, 109), (92, 91, 102, 103), (99, 98, 109, 110), (93, 92, 103, 104), (100, 99, 110, 111), (94, 93, 104, 105), (105, 104, 115, 116), (106, 105, 116, 117), (107, 106, 117, 118), (108, 107, 118, 119), (102, 101, 112, 113), (109, 108, 119, 120), (103, 102, 113, 114), (110, 109, 120, 121), (104, 103, 114, 115), (111, 110, 121, 122), (122, 121, 132, 133), (116, 115, 126, 127), (117, 116, 127, 128), (118, 117, 128, 129), (119, 118, 129, 130), (113, 112, 123, 124), (120, 119, 130, 131), (114, 113, 124, 125), (121, 120, 131, 132), (115, 114, 125, 126), (67, 10, 21), (0, 55, 11), (67, 21, 32), (11, 55, 22), (67, 32, 43), (22, 55, 33), (33, 55, 44), (67, 43, 54), (44, 55, 56), (67, 54, 66), (56, 55, 68), (67, 66, 78), (68, 55, 79), (67, 78, 89), (67, 89, 100), (79, 55, 90), (67, 100, 111), (90, 55, 101), (67, 111, 122), (101, 55, 112), (67, 122, 133), (112, 55, 123), (133, 132, 9, 10), (127, 126, 3, 4), (67, 133, 10), (128, 127, 4, 5), (129, 128, 5, 6), (123, 55, 0), (130, 129, 6, 7), (124, 123, 0, 1), (131, 130, 7, 8), (125, 124, 1, 2), (132, 131, 8, 9), (126, 125, 2, 3)])
me_sphere_004.use_remesh_preserve_volume = False
me_sphere_004.use_remesh_preserve_attributes = False
me_sphere_004.use_mirror_vertex_groups = False
me_sphere_004.update()
me_sphere_002 = bpy.data.meshes.new('Sphere.002')
me_sphere_002.from_pydata([(-0.4023, 0.0, 1.501), (-0.7772, 0.0, 1.346), (-1.099, 0.0, 1.099), (-1.346, 0.0, 0.7772), (-1.501, 0.0, 0.4023), (-1.554, 0.0, 1.174e-07), (-1.501, 0.0, -0.4023), (-1.346, 0.0, -0.7772), (-1.099, 0.0, -1.099), (-0.7772, 0.0, -1.346), (-0.4023, 0.0, -1.501), (-0.3484, 0.2012, 1.501), (-0.6731, 0.3886, 1.346), (-0.9519, 0.5496, 1.099), (-1.166, 0.6731, 0.7772), (-1.3, 0.7507, 0.4023), (-1.346, 0.7772, 1.192e-07), (-1.3, 0.7507, -0.4023), (-1.166, 0.6731, -0.7772), (-0.9519, 0.5496, -1.099), (-0.6731, 0.3886, -1.346), (-0.3484, 0.2012, -1.501), (-0.2012, 0.3484, 1.501), (-0.3886, 0.6731, 1.346), (-0.5496, 0.9519, 1.099), (-0.6731, 1.166, 0.7772), (-0.7507, 1.3, 0.4023), (-0.7772, 1.346, 1.192e-07), (-0.7507, 1.3, -0.4023), (-0.6731, 1.166, -0.7772), (-0.5496, 0.9519, -1.099), (-0.3886, 0.6731, -1.346), (-0.2012, 0.3484, -1.501), (-5.904e-07, 0.4023, 1.501), (-6.351e-07, 0.7772, 1.346), (-5.755e-07, 1.099, 1.099), (-6.053e-07, 1.346, 0.7772), (-5.457e-07, 1.501, 0.4023), (-5.457e-07, 1.554, 1.192e-07), (-5.457e-07, 1.501, -0.4023), (-5.457e-07, 1.346, -0.7772), (-5.457e-07, 1.099, -1.099), (-5.755e-07, 0.7772, -1.346), (-5.904e-07, 0.4023, -1.501), (0.2012, 0.3484, 1.501), (0.3886, 0.6731, 1.346), (0.5496, 0.9519, 1.099), (0.6731, 1.166, 0.7772), (0.7507, 1.3, 0.4023), (0.7772, 1.346, 1.192e-07), (0.7507, 1.3, -0.4023), (0.6731, 1.166, -0.7772), (0.5496, 0.9519, -1.099), (0.3886, 0.6731, -1.346), (0.2012, 0.3484, -1.501), (-1.13e-06, -3.027e-07, 1.554), (0.3484, 0.2012, 1.501), (0.6731, 0.3886, 1.346), (0.9519, 0.5496, 1.099), (1.166, 0.6731, 0.7772), (1.3, 0.7507, 0.4023), (1.346, 0.7772, 1.192e-07), (1.3, 0.7507, -0.4023), (1.166, 0.6731, -0.7772), (0.9519, 0.5496, -1.099), (0.6731, 0.3886, -1.346), (0.3484, 0.2012, -1.501), (-6.053e-07, 0.0, -1.554), (0.4023, 0.0, 1.501), (0.7772, 5.96e-08, 1.346), (1.099, 0.0, 1.099), (1.346, 0.0, 0.7772), (1.501, -1.192e-07, 0.4023), (1.554, -1.788e-07, 1.192e-07), (1.501, -1.192e-07, -0.4023), (1.346, -5.96e-08, -0.7772), (1.099, -1.192e-07, -1.099), (0.7772, -5.96e-08, -1.346), (0.4023, -1.49e-08, -1.501), (0.3484, -0.2012, 1.501), (0.6731, -0.3886, 1.346), (0.9519, -0.5496, 1.099), (1.166, -0.6731, 0.7772), (1.3, -0.7507, 0.4023), (1.346, -0.7772, 1.192e-07), (1.3, -0.7507, -0.4023), (1.166, -0.6731, -0.7772), (0.9519, -0.5496, -1.099), (0.6731, -0.3886, -1.346), (0.3484, -0.2012, -1.501), (0.2012, -0.3484, 1.501), (0.3886, -0.6731, 1.346), (0.5496, -0.9519, 1.099), (0.6731, -1.166, 0.7772), (0.7507, -1.3, 0.4023), (0.7772, -1.346, 1.192e-07), (0.7507, -1.3, -0.4023), (0.6731, -1.166, -0.7772), (0.5496, -0.9519, -1.099), (0.3886, -0.6731, -1.346), (0.2012, -0.3484, -1.501), (-6.053e-07, -0.4023, 1.501), (-5.457e-07, -0.7772, 1.346), (-6.053e-07, -1.099, 1.099), (-6.053e-07, -1.346, 0.7772), (-7.841e-07, -1.501, 0.4023), (-9.033e-07, -1.554, 1.192e-07), (-7.841e-07, -1.501, -0.4023), (-6.649e-07, -1.346, -0.7772), (-7.841e-07, -1.099, -1.099), (-7.543e-07, -0.7772, -1.346), (-6.202e-07, -0.4023, -1.501), (-0.2012, -0.3484, 1.501), (-0.3886, -0.6731, 1.346), (-0.5496, -0.9519, 1.099), (-0.6731, -1.166, 0.7772), (-0.7507, -1.3, 0.4023), (-0.7772, -1.346, 1.192e-07), (-0.7507, -1.3, -0.4023), (-0.6731, -1.166, -0.7772), (-0.5496, -0.9519, -1.099), (-0.3886, -0.6731, -1.346), (-0.2012, -0.3484, -1.501), (-0.3484, -0.2012, 1.501), (-0.6731, -0.3886, 1.346), (-0.9519, -0.5496, 1.099), (-1.166, -0.6731, 0.7772), (-1.3, -0.7507, 0.4023), (-1.346, -0.7772, 1.192e-07), (-1.3, -0.7507, -0.4023), (-1.166, -0.6731, -0.7772), (-0.9519, -0.5496, -1.099), (-0.6731, -0.3886, -1.346), (-0.3484, -0.2012, -1.501)], [], [(5, 4, 15, 16), (6, 5, 16, 17), (7, 6, 17, 18), (1, 0, 11, 12), (8, 7, 18, 19), (2, 1, 12, 13), (9, 8, 19, 20), (3, 2, 13, 14), (10, 9, 20, 21), (4, 3, 14, 15), (16, 15, 26, 27), (17, 16, 27, 28), (18, 17, 28, 29), (12, 11, 22, 23), (19, 18, 29, 30), (13, 12, 23, 24), (20, 19, 30, 31), (14, 13, 24, 25), (21, 20, 31, 32), (15, 14, 25, 26), (27, 26, 37, 38), (28, 27, 38, 39), (29, 28, 39, 40), (23, 22, 33, 34), (30, 29, 40, 41), (24, 23, 34, 35), (31, 30, 41, 42), (25, 24, 35, 36), (32, 31, 42, 43), (26, 25, 36, 37), (43, 42, 53, 54), (37, 36, 47, 48), (38, 37, 48, 49), (39, 38, 49, 50), (40, 39, 50, 51), (34, 33, 44, 45), (41, 40, 51, 52), (35, 34, 45, 46), (42, 41, 52, 53), (36, 35, 46, 47), (54, 53, 65, 66), (48, 47, 59, 60), (49, 48, 60, 61), (50, 49, 61, 62), (51, 50, 62, 63), (45, 44, 56, 57), (52, 51, 63, 64), (46, 45, 57, 58), (53, 52, 64, 65), (47, 46, 58, 59), (66, 65, 77, 78), (60, 59, 71, 72), (61, 60, 72, 73), (62, 61, 73, 74), (63, 62, 74, 75), (57, 56, 68, 69), (64, 63, 75, 76), (58, 57, 69, 70), (65, 64, 76, 77), (59, 58, 70, 71), (77, 76, 87, 88), (71, 70, 81, 82), (78, 77, 88, 89), (72, 71, 82, 83), (73, 72, 83, 84), (74, 73, 84, 85), (75, 74, 85, 86), (69, 68, 79, 80), (76, 75, 86, 87), (70, 69, 80, 81), (88, 87, 98, 99), (82, 81, 92, 93), (89, 88, 99, 100), (83, 82, 93, 94), (84, 83, 94, 95), (85, 84, 95, 96), (86, 85, 96, 97), (80, 79, 90, 91), (87, 86, 97, 98), (81, 80, 91, 92), (99, 98, 109, 110), (93, 92, 103, 104), (100, 99, 110, 111), (94, 93, 104, 105), (95, 94, 105, 106), (96, 95, 106, 107), (97, 96, 107, 108), (91, 90, 101, 102), (98, 97, 108, 109), (92, 91, 102, 103), (109, 108, 119, 120), (103, 102, 113, 114), (110, 109, 120, 121), (104, 103, 114, 115), (111, 110, 121, 122), (105, 104, 115, 116), (106, 105, 116, 117), (107, 106, 117, 118), (108, 107, 118, 119), (102, 101, 112, 113), (120, 119, 130, 131), (114, 113, 124, 125), (121, 120, 131, 132), (115, 114, 125, 126), (122, 121, 132, 133), (116, 115, 126, 127), (117, 116, 127, 128), (118, 117, 128, 129), (119, 118, 129, 130), (113, 112, 123, 124), (67, 10, 21), (0, 55, 11), (67, 21, 32), (11, 55, 22), (67, 32, 43), (22, 55, 33), (67, 43, 54), (33, 55, 44), (67, 54, 66), (44, 55, 56), (67, 66, 78), (56, 55, 68), (67, 78, 89), (68, 55, 79), (67, 89, 100), (79, 55, 90), (67, 100, 111), (90, 55, 101), (67, 111, 122), (101, 55, 112), (67, 122, 133), (112, 55, 123), (131, 130, 7, 8), (125, 124, 1, 2), (132, 131, 8, 9), (126, 125, 2, 3), (133, 132, 9, 10), (127, 126, 3, 4), (67, 133, 10), (128, 127, 4, 5), (129, 128, 5, 6), (123, 55, 0), (130, 129, 6, 7), (124, 123, 0, 1)])
me_sphere_002.polygons.foreach_set('use_smooth', [True] * 144)
me_sphere_002.use_remesh_preserve_volume = False
me_sphere_002.use_remesh_preserve_attributes = False
me_sphere_002.use_mirror_vertex_groups = False
me_sphere_002.update()
me_sphere_001 = bpy.data.meshes.new('Sphere.001')
me_sphere_001.from_pydata([(-0.4023, 0.0, 1.501), (-0.7772, 0.0, 1.346), (-1.099, 0.0, 1.099), (-1.346, 0.0, 0.7772), (-1.501, 0.0, 0.4023), (-1.554, 0.0, 1.174e-07), (-1.501, 0.0, -0.4023), (-1.346, 0.0, -0.7772), (-1.099, 0.0, -1.099), (-0.7772, 0.0, -1.346), (-0.4023, 0.0, -1.501), (-0.3484, 0.2012, 1.501), (-0.6731, 0.3886, 1.346), (-0.9519, 0.5496, 1.099), (-1.166, 0.6731, 0.7772), (-1.3, 0.7507, 0.4023), (-1.346, 0.7772, 1.192e-07), (-1.3, 0.7507, -0.4023), (-1.166, 0.6731, -0.7772), (-0.9519, 0.5496, -1.099), (-0.6731, 0.3886, -1.346), (-0.3484, 0.2012, -1.501), (-0.2012, 0.3484, 1.501), (-0.3886, 0.6731, 1.346), (-0.5496, 0.9519, 1.099), (-0.6731, 1.166, 0.7772), (-0.7507, 1.3, 0.4023), (-0.7772, 1.346, 1.192e-07), (-0.7507, 1.3, -0.4023), (-0.6731, 1.166, -0.7772), (-0.5496, 0.9519, -1.099), (-0.3886, 0.6731, -1.346), (-0.2012, 0.3484, -1.501), (-5.904e-07, 0.4023, 1.501), (-6.351e-07, 0.7772, 1.346), (-5.755e-07, 1.099, 1.099), (-6.053e-07, 1.346, 0.7772), (-5.457e-07, 1.501, 0.4023), (-5.457e-07, 1.554, 1.192e-07), (-5.457e-07, 1.501, -0.4023), (-5.457e-07, 1.346, -0.7772), (-5.457e-07, 1.099, -1.099), (-5.755e-07, 0.7772, -1.346), (-5.904e-07, 0.4023, -1.501), (0.2012, 0.3484, 1.501), (0.3886, 0.6731, 1.346), (0.5496, 0.9519, 1.099), (0.6731, 1.166, 0.7772), (0.7507, 1.3, 0.4023), (0.7772, 1.346, 1.192e-07), (0.7507, 1.3, -0.4023), (0.6731, 1.166, -0.7772), (0.5496, 0.9519, -1.099), (0.3886, 0.6731, -1.346), (0.2012, 0.3484, -1.501), (-1.13e-06, -3.027e-07, 1.554), (0.3484, 0.2012, 1.501), (0.6731, 0.3886, 1.346), (0.9519, 0.5496, 1.099), (1.166, 0.6731, 0.7772), (1.3, 0.7507, 0.4023), (1.346, 0.7772, 1.192e-07), (1.3, 0.7507, -0.4023), (1.166, 0.6731, -0.7772), (0.9519, 0.5496, -1.099), (0.6731, 0.3886, -1.346), (0.3484, 0.2012, -1.501), (-6.053e-07, 0.0, -1.554), (0.4023, 0.0, 1.501), (0.7772, 5.96e-08, 1.346), (1.099, 0.0, 1.099), (1.346, 0.0, 0.7772), (1.501, -1.192e-07, 0.4023), (1.554, -1.788e-07, 1.192e-07), (1.501, -1.192e-07, -0.4023), (1.346, -5.96e-08, -0.7772), (1.099, -1.192e-07, -1.099), (0.7772, -5.96e-08, -1.346), (0.4023, -1.49e-08, -1.501), (0.3484, -0.2012, 1.501), (0.6731, -0.3886, 1.346), (0.9519, -0.5496, 1.099), (1.166, -0.6731, 0.7772), (1.3, -0.7507, 0.4023), (1.346, -0.7772, 1.192e-07), (1.3, -0.7507, -0.4023), (1.166, -0.6731, -0.7772), (0.9519, -0.5496, -1.099), (0.6731, -0.3886, -1.346), (0.3484, -0.2012, -1.501), (0.2012, -0.3484, 1.501), (0.3886, -0.6731, 1.346), (0.5496, -0.9519, 1.099), (0.6731, -1.166, 0.7772), (0.7507, -1.3, 0.4023), (0.7772, -1.346, 1.192e-07), (0.7507, -1.3, -0.4023), (0.6731, -1.166, -0.7772), (0.5496, -0.9519, -1.099), (0.3886, -0.6731, -1.346), (0.2012, -0.3484, -1.501), (-6.053e-07, -0.4023, 1.501), (-5.457e-07, -0.7772, 1.346), (-6.053e-07, -1.099, 1.099), (-6.053e-07, -1.346, 0.7772), (-7.841e-07, -1.501, 0.4023), (-9.033e-07, -1.554, 1.192e-07), (-7.841e-07, -1.501, -0.4023), (-6.649e-07, -1.346, -0.7772), (-7.841e-07, -1.099, -1.099), (-7.543e-07, -0.7772, -1.346), (-6.202e-07, -0.4023, -1.501), (-0.2012, -0.3484, 1.501), (-0.3886, -0.6731, 1.346), (-0.5496, -0.9519, 1.099), (-0.6731, -1.166, 0.7772), (-0.7507, -1.3, 0.4023), (-0.7772, -1.346, 1.192e-07), (-0.7507, -1.3, -0.4023), (-0.6731, -1.166, -0.7772), (-0.5496, -0.9519, -1.099), (-0.3886, -0.6731, -1.346), (-0.2012, -0.3484, -1.501), (-0.3484, -0.2012, 1.501), (-0.6731, -0.3886, 1.346), (-0.9519, -0.5496, 1.099), (-1.166, -0.6731, 0.7772), (-1.3, -0.7507, 0.4023), (-1.346, -0.7772, 1.192e-07), (-1.3, -0.7507, -0.4023), (-1.166, -0.6731, -0.7772), (-0.9519, -0.5496, -1.099), (-0.6731, -0.3886, -1.346), (-0.3484, -0.2012, -1.501)], [], [(5, 4, 15, 16), (6, 5, 16, 17), (7, 6, 17, 18), (1, 0, 11, 12), (8, 7, 18, 19), (2, 1, 12, 13), (9, 8, 19, 20), (3, 2, 13, 14), (10, 9, 20, 21), (4, 3, 14, 15), (16, 15, 26, 27), (17, 16, 27, 28), (18, 17, 28, 29), (12, 11, 22, 23), (19, 18, 29, 30), (13, 12, 23, 24), (20, 19, 30, 31), (14, 13, 24, 25), (21, 20, 31, 32), (15, 14, 25, 26), (27, 26, 37, 38), (28, 27, 38, 39), (29, 28, 39, 40), (23, 22, 33, 34), (30, 29, 40, 41), (24, 23, 34, 35), (31, 30, 41, 42), (25, 24, 35, 36), (32, 31, 42, 43), (26, 25, 36, 37), (43, 42, 53, 54), (37, 36, 47, 48), (38, 37, 48, 49), (39, 38, 49, 50), (40, 39, 50, 51), (34, 33, 44, 45), (41, 40, 51, 52), (35, 34, 45, 46), (42, 41, 52, 53), (36, 35, 46, 47), (54, 53, 65, 66), (48, 47, 59, 60), (49, 48, 60, 61), (50, 49, 61, 62), (51, 50, 62, 63), (45, 44, 56, 57), (52, 51, 63, 64), (46, 45, 57, 58), (53, 52, 64, 65), (47, 46, 58, 59), (66, 65, 77, 78), (60, 59, 71, 72), (61, 60, 72, 73), (62, 61, 73, 74), (63, 62, 74, 75), (57, 56, 68, 69), (64, 63, 75, 76), (58, 57, 69, 70), (65, 64, 76, 77), (59, 58, 70, 71), (77, 76, 87, 88), (71, 70, 81, 82), (78, 77, 88, 89), (72, 71, 82, 83), (73, 72, 83, 84), (74, 73, 84, 85), (75, 74, 85, 86), (69, 68, 79, 80), (76, 75, 86, 87), (70, 69, 80, 81), (88, 87, 98, 99), (82, 81, 92, 93), (89, 88, 99, 100), (83, 82, 93, 94), (84, 83, 94, 95), (85, 84, 95, 96), (86, 85, 96, 97), (80, 79, 90, 91), (87, 86, 97, 98), (81, 80, 91, 92), (99, 98, 109, 110), (93, 92, 103, 104), (100, 99, 110, 111), (94, 93, 104, 105), (95, 94, 105, 106), (96, 95, 106, 107), (97, 96, 107, 108), (91, 90, 101, 102), (98, 97, 108, 109), (92, 91, 102, 103), (109, 108, 119, 120), (103, 102, 113, 114), (110, 109, 120, 121), (104, 103, 114, 115), (111, 110, 121, 122), (105, 104, 115, 116), (106, 105, 116, 117), (107, 106, 117, 118), (108, 107, 118, 119), (102, 101, 112, 113), (120, 119, 130, 131), (114, 113, 124, 125), (121, 120, 131, 132), (115, 114, 125, 126), (122, 121, 132, 133), (116, 115, 126, 127), (117, 116, 127, 128), (118, 117, 128, 129), (119, 118, 129, 130), (113, 112, 123, 124), (67, 10, 21), (0, 55, 11), (67, 21, 32), (11, 55, 22), (67, 32, 43), (22, 55, 33), (67, 43, 54), (33, 55, 44), (67, 54, 66), (44, 55, 56), (67, 66, 78), (56, 55, 68), (67, 78, 89), (68, 55, 79), (67, 89, 100), (79, 55, 90), (67, 100, 111), (90, 55, 101), (67, 111, 122), (101, 55, 112), (67, 122, 133), (112, 55, 123), (131, 130, 7, 8), (125, 124, 1, 2), (132, 131, 8, 9), (126, 125, 2, 3), (133, 132, 9, 10), (127, 126, 3, 4), (67, 133, 10), (128, 127, 4, 5), (129, 128, 5, 6), (123, 55, 0), (130, 129, 6, 7), (124, 123, 0, 1)])
me_sphere_001.polygons.foreach_set('use_smooth', [True] * 144)
me_sphere_001.use_remesh_preserve_volume = False
me_sphere_001.use_remesh_preserve_attributes = False
me_sphere_001.use_mirror_vertex_groups = False
me_sphere_001.update()
me_sphere = bpy.data.meshes.new('Sphere')
me_sphere.from_pydata([(-0.4023, 0.0, 1.501), (-0.7772, 0.0, 1.346), (-1.099, 0.0, 1.099), (-1.346, 0.0, 0.7772), (-1.501, 0.0, 0.4023), (-1.554, 0.0, 1.174e-07), (-1.501, 0.0, -0.4023), (-1.346, 0.0, -0.7772), (-1.099, 0.0, -1.099), (-0.7772, 0.0, -1.346), (-0.4023, 0.0, -1.501), (-0.3484, 0.2012, 1.501), (-0.6731, 0.3886, 1.346), (-0.9519, 0.5496, 1.099), (-1.166, 0.6731, 0.7772), (-1.3, 0.7507, 0.4023), (-1.346, 0.7772, 1.192e-07), (-1.3, 0.7507, -0.4023), (-1.166, 0.6731, -0.7772), (-0.9519, 0.5496, -1.099), (-0.6731, 0.3886, -1.346), (-0.3484, 0.2012, -1.501), (-0.2012, 0.3484, 1.501), (-0.3886, 0.6731, 1.346), (-0.5496, 0.9519, 1.099), (-0.6731, 1.166, 0.7772), (-0.7507, 1.3, 0.4023), (-0.7772, 1.346, 1.192e-07), (-0.7507, 1.3, -0.4023), (-0.6731, 1.166, -0.7772), (-0.5496, 0.9519, -1.099), (-0.3886, 0.6731, -1.346), (-0.2012, 0.3484, -1.501), (-5.904e-07, 0.4023, 1.501), (-6.351e-07, 0.7772, 1.346), (-5.755e-07, 1.099, 1.099), (-6.053e-07, 1.346, 0.7772), (-5.457e-07, 1.501, 0.4023), (-5.457e-07, 1.554, 1.192e-07), (-5.457e-07, 1.501, -0.4023), (-5.457e-07, 1.346, -0.7772), (-5.457e-07, 1.099, -1.099), (-5.755e-07, 0.7772, -1.346), (-5.904e-07, 0.4023, -1.501), (0.2012, 0.3484, 1.501), (0.3886, 0.6731, 1.346), (0.5496, 0.9519, 1.099), (0.6731, 1.166, 0.7772), (0.7507, 1.3, 0.4023), (0.7772, 1.346, 1.192e-07), (0.7507, 1.3, -0.4023), (0.6731, 1.166, -0.7772), (0.5496, 0.9519, -1.099), (0.3886, 0.6731, -1.346), (0.2012, 0.3484, -1.501), (-1.13e-06, -3.027e-07, 1.554), (0.3484, 0.2012, 1.501), (0.6731, 0.3886, 1.346), (0.9519, 0.5496, 1.099), (1.166, 0.6731, 0.7772), (1.3, 0.7507, 0.4023), (1.346, 0.7772, 1.192e-07), (1.3, 0.7507, -0.4023), (1.166, 0.6731, -0.7772), (0.9519, 0.5496, -1.099), (0.6731, 0.3886, -1.346), (0.3484, 0.2012, -1.501), (-6.053e-07, 0.0, -1.554), (0.4023, 0.0, 1.501), (0.7772, 5.96e-08, 1.346), (1.099, 0.0, 1.099), (1.346, 0.0, 0.7772), (1.501, -1.192e-07, 0.4023), (1.554, -1.788e-07, 1.192e-07), (1.501, -1.192e-07, -0.4023), (1.346, -5.96e-08, -0.7772), (1.099, -1.192e-07, -1.099), (0.7772, -5.96e-08, -1.346), (0.4023, -1.49e-08, -1.501), (0.3484, -0.2012, 1.501), (0.6731, -0.3886, 1.346), (0.9519, -0.5496, 1.099), (1.166, -0.6731, 0.7772), (1.3, -0.7507, 0.4023), (1.346, -0.7772, 1.192e-07), (1.3, -0.7507, -0.4023), (1.166, -0.6731, -0.7772), (0.9519, -0.5496, -1.099), (0.6731, -0.3886, -1.346), (0.3484, -0.2012, -1.501), (0.2012, -0.3484, 1.501), (0.3886, -0.6731, 1.346), (0.5496, -0.9519, 1.099), (0.6731, -1.166, 0.7772), (0.7507, -1.3, 0.4023), (0.7772, -1.346, 1.192e-07), (0.7507, -1.3, -0.4023), (0.6731, -1.166, -0.7772), (0.5496, -0.9519, -1.099), (0.3886, -0.6731, -1.346), (0.2012, -0.3484, -1.501), (-6.053e-07, -0.4023, 1.501), (-5.457e-07, -0.7772, 1.346), (-6.053e-07, -1.099, 1.099), (-6.053e-07, -1.346, 0.7772), (-7.841e-07, -1.501, 0.4023), (-9.033e-07, -1.554, 1.192e-07), (-7.841e-07, -1.501, -0.4023), (-6.649e-07, -1.346, -0.7772), (-7.841e-07, -1.099, -1.099), (-7.543e-07, -0.7772, -1.346), (-6.202e-07, -0.4023, -1.501), (-0.2012, -0.3484, 1.501), (-0.3886, -0.6731, 1.346), (-0.5496, -0.9519, 1.099), (-0.6731, -1.166, 0.7772), (-0.7507, -1.3, 0.4023), (-0.7772, -1.346, 1.192e-07), (-0.7507, -1.3, -0.4023), (-0.6731, -1.166, -0.7772), (-0.5496, -0.9519, -1.099), (-0.3886, -0.6731, -1.346), (-0.2012, -0.3484, -1.501), (-0.3484, -0.2012, 1.501), (-0.6731, -0.3886, 1.346), (-0.9519, -0.5496, 1.099), (-1.166, -0.6731, 0.7772), (-1.3, -0.7507, 0.4023), (-1.346, -0.7772, 1.192e-07), (-1.3, -0.7507, -0.4023), (-1.166, -0.6731, -0.7772), (-0.9519, -0.5496, -1.099), (-0.6731, -0.3886, -1.346), (-0.3484, -0.2012, -1.501)], [], [(5, 4, 15, 16), (6, 5, 16, 17), (7, 6, 17, 18), (1, 0, 11, 12), (8, 7, 18, 19), (2, 1, 12, 13), (9, 8, 19, 20), (3, 2, 13, 14), (10, 9, 20, 21), (4, 3, 14, 15), (16, 15, 26, 27), (17, 16, 27, 28), (18, 17, 28, 29), (12, 11, 22, 23), (19, 18, 29, 30), (13, 12, 23, 24), (20, 19, 30, 31), (14, 13, 24, 25), (21, 20, 31, 32), (15, 14, 25, 26), (27, 26, 37, 38), (28, 27, 38, 39), (29, 28, 39, 40), (23, 22, 33, 34), (30, 29, 40, 41), (24, 23, 34, 35), (31, 30, 41, 42), (25, 24, 35, 36), (32, 31, 42, 43), (26, 25, 36, 37), (43, 42, 53, 54), (37, 36, 47, 48), (38, 37, 48, 49), (39, 38, 49, 50), (40, 39, 50, 51), (34, 33, 44, 45), (41, 40, 51, 52), (35, 34, 45, 46), (42, 41, 52, 53), (36, 35, 46, 47), (54, 53, 65, 66), (48, 47, 59, 60), (49, 48, 60, 61), (50, 49, 61, 62), (51, 50, 62, 63), (45, 44, 56, 57), (52, 51, 63, 64), (46, 45, 57, 58), (53, 52, 64, 65), (47, 46, 58, 59), (66, 65, 77, 78), (60, 59, 71, 72), (61, 60, 72, 73), (62, 61, 73, 74), (63, 62, 74, 75), (57, 56, 68, 69), (64, 63, 75, 76), (58, 57, 69, 70), (65, 64, 76, 77), (59, 58, 70, 71), (77, 76, 87, 88), (71, 70, 81, 82), (78, 77, 88, 89), (72, 71, 82, 83), (73, 72, 83, 84), (74, 73, 84, 85), (75, 74, 85, 86), (69, 68, 79, 80), (76, 75, 86, 87), (70, 69, 80, 81), (88, 87, 98, 99), (82, 81, 92, 93), (89, 88, 99, 100), (83, 82, 93, 94), (84, 83, 94, 95), (85, 84, 95, 96), (86, 85, 96, 97), (80, 79, 90, 91), (87, 86, 97, 98), (81, 80, 91, 92), (99, 98, 109, 110), (93, 92, 103, 104), (100, 99, 110, 111), (94, 93, 104, 105), (95, 94, 105, 106), (96, 95, 106, 107), (97, 96, 107, 108), (91, 90, 101, 102), (98, 97, 108, 109), (92, 91, 102, 103), (109, 108, 119, 120), (103, 102, 113, 114), (110, 109, 120, 121), (104, 103, 114, 115), (111, 110, 121, 122), (105, 104, 115, 116), (106, 105, 116, 117), (107, 106, 117, 118), (108, 107, 118, 119), (102, 101, 112, 113), (120, 119, 130, 131), (114, 113, 124, 125), (121, 120, 131, 132), (115, 114, 125, 126), (122, 121, 132, 133), (116, 115, 126, 127), (117, 116, 127, 128), (118, 117, 128, 129), (119, 118, 129, 130), (113, 112, 123, 124), (67, 10, 21), (0, 55, 11), (67, 21, 32), (11, 55, 22), (67, 32, 43), (22, 55, 33), (67, 43, 54), (33, 55, 44), (67, 54, 66), (44, 55, 56), (67, 66, 78), (56, 55, 68), (67, 78, 89), (68, 55, 79), (67, 89, 100), (79, 55, 90), (67, 100, 111), (90, 55, 101), (67, 111, 122), (101, 55, 112), (67, 122, 133), (112, 55, 123), (131, 130, 7, 8), (125, 124, 1, 2), (132, 131, 8, 9), (126, 125, 2, 3), (133, 132, 9, 10), (127, 126, 3, 4), (67, 133, 10), (128, 127, 4, 5), (129, 128, 5, 6), (123, 55, 0), (130, 129, 6, 7), (124, 123, 0, 1)])
me_sphere.polygons.foreach_set('use_smooth', [True] * 144)
me_sphere.use_remesh_preserve_volume = False
me_sphere.use_remesh_preserve_attributes = False
me_sphere.use_mirror_vertex_groups = False
me_sphere.update()

# ---- objects
ob_sphere_004 = bpy.data.objects.new('Sphere.004', me_sphere_009)
ob_icosphere_004 = bpy.data.objects.new('Icosphere.004', me_icosphere_004)
ob_icosphere_003 = bpy.data.objects.new('Icosphere.003', me_icosphere_003)
ob_icosphere_002 = bpy.data.objects.new('Icosphere.002', me_icosphere_002)
ob_icosphere_001 = bpy.data.objects.new('Icosphere.001', me_icosphere_001)
ob_icosphere = bpy.data.objects.new('Icosphere', me_icosphere)
ob_cone = bpy.data.objects.new('Cone', me_cone)
ob_cylinder_009 = bpy.data.objects.new('Cylinder.009', me_cylinder_011)
ob_cylinder_008 = bpy.data.objects.new('Cylinder.008', me_cylinder_010)
ob_cylinder_007 = bpy.data.objects.new('Cylinder.007', me_cylinder_009)
ob_cylinder_006 = bpy.data.objects.new('Cylinder.006', me_cylinder_008)
ob_cylinder_005 = bpy.data.objects.new('Cylinder.005', me_cylinder_007)
ob_cylinder_004 = bpy.data.objects.new('Cylinder.004', me_cylinder_006)
ob_cylinder_003 = bpy.data.objects.new('Cylinder.003', me_cylinder_005)
ob_cylinder_002 = bpy.data.objects.new('Cylinder.002', me_cylinder_004)
ob_cylinder_001 = bpy.data.objects.new('Cylinder.001', me_cylinder_003)
ob_cylinder = bpy.data.objects.new('Cylinder', me_cylinder_001)
ob_sphere_003 = bpy.data.objects.new('Sphere.003', me_sphere_004)
ob_sphere_002 = bpy.data.objects.new('Sphere.002', me_sphere_002)
ob_sphere_001 = bpy.data.objects.new('Sphere.001', me_sphere_001)
ob_sphere = bpy.data.objects.new('Sphere', me_sphere)
ob_lamp = bpy.data.objects.new('Lamp', light_lamp)
ob_camera = bpy.data.objects.new('Camera', cam_camera)

# ---- transforms, parenting, visibility, modifiers, constraints
ob_sphere_004.location = (-0.2473, -0.5788, 5.111)
ob_sphere_004.rotation_euler = (-1.571, -0.084, 0.084)
ob_sphere_004.scale = (-0.06058, -0.06058, -0.06058)
ob_sphere_004.lineart.crease_threshold = 0.0
ob_icosphere_004.location = (-0.3391, -0.5729, 4.78)
ob_icosphere_004.scale = (0.06374, 0.06374, 0.06374)
ob_icosphere_004.lineart.crease_threshold = 0.0
ob_icosphere_003.location = (-0.2122, -0.5793, 4.653)
ob_icosphere_003.scale = (0.06374, 0.06374, 0.06374)
ob_icosphere_003.lineart.crease_threshold = 0.0
ob_icosphere_002.location = (-0.005995, -0.627, 4.631)
ob_icosphere_002.scale = (0.06374, 0.06374, 0.06374)
ob_icosphere_002.lineart.crease_threshold = 0.0
ob_icosphere_001.location = (0.2321, -0.5632, 4.656)
ob_icosphere_001.scale = (0.06374, 0.06374, 0.06374)
ob_icosphere_001.lineart.crease_threshold = 0.0
ob_icosphere.location = (0.3716, -0.567, 4.776)
ob_icosphere.scale = (0.06374, 0.06374, 0.06374)
ob_icosphere.lineart.crease_threshold = 0.0
ob_cone.location = (0.02518, -0.9067, 4.953)
ob_cone.rotation_euler = (1.571, 0.0, 0.0)
ob_cone.scale = (0.09827, 0.09827, 0.4286)
ob_cone.lineart.crease_threshold = 0.0
ob_cylinder_009.location = (0.04874, 0.01062, 5.432)
ob_cylinder_009.scale = (0.8897, 1.0, 0.04098)
ob_cylinder_009.lineart.crease_threshold = 0.0
ob_cylinder_008.location = (-0.01344, -0.02072, 6.351)
ob_cylinder_008.scale = (0.4509, 0.4509, 0.9485)
ob_cylinder_008.lineart.crease_threshold = 0.0
ob_cylinder_007.location = (-1.153, -0.2543, 4.119)
ob_cylinder_007.rotation_euler = (-3.173, 3.786, -3.187)
ob_cylinder_007.scale = (0.07214, 0.1585, 0.9995)
ob_cylinder_007.lineart.crease_threshold = 0.0
ob_cylinder_006.location = (-2.032, -0.1504, 5.043)
ob_cylinder_006.rotation_euler = (-3.175, 4.31, -3.231)
ob_cylinder_006.scale = (0.07214, 0.1585, 0.33)
ob_cylinder_006.lineart.crease_threshold = 0.0
ob_cylinder_005.location = (-1.96, -0.1779, 5.163)
ob_cylinder_005.rotation_euler = (-3.174, 3.818, -3.189)
ob_cylinder_005.scale = (0.07214, 0.1585, 0.33)
ob_cylinder_005.lineart.crease_threshold = 0.0
ob_cylinder_004.location = (-1.808, -0.1856, 5.248)
ob_cylinder_004.rotation_euler = (-0.009592, -0.1493, -0.0119)
ob_cylinder_004.scale = (0.07214, 0.1585, 0.33)
ob_cylinder_004.lineart.crease_threshold = 0.0
ob_cylinder_003.location = (2.785, 0.1331, 4.311)
ob_cylinder_003.rotation_euler = (1.601, 1.416, 1.615)
ob_cylinder_003.scale = (0.07214, 0.1585, 0.33)
ob_cylinder_003.lineart.crease_threshold = 0.0
ob_cylinder_002.location = (2.725, 0.1135, 4.474)
ob_cylinder_002.rotation_euler = (0.2033, 1.037, 0.2138)
ob_cylinder_002.scale = (0.07214, 0.1585, 0.33)
ob_cylinder_002.lineart.crease_threshold = 0.0
ob_cylinder_001.location = (2.617, 0.1255, 4.567)
ob_cylinder_001.rotation_euler = (0.05855, 0.5549, 0.0649)
ob_cylinder_001.scale = (0.07214, 0.1585, 0.33)
ob_cylinder_001.lineart.crease_threshold = 0.0
ob_cylinder.location = (1.639, 0.1405, 3.844)
ob_cylinder.rotation_euler = (0.2215, 1.067, 0.2322)
ob_cylinder.scale = (0.07214, 0.1585, 0.9995)
ob_cylinder.lineart.crease_threshold = 0.0
ob_sphere_003.location = (0.3677, -0.5788, 5.111)
ob_sphere_003.rotation_euler = (-1.571, -0.084, 0.084)
ob_sphere_003.scale = (-0.06058, -0.06058, -0.06058)
ob_sphere_003.lineart.crease_threshold = 0.0
ob_sphere_002.location = (0.0, 0.0, 4.926)
ob_sphere_002.scale = (0.4387, 0.4387, 0.4387)
ob_sphere_002.lineart.crease_threshold = 0.0
ob_sphere_001.location = (0.0, 0.0, 3.41)
ob_sphere_001.scale = (0.7111, 0.7111, 0.7111)
ob_sphere_001.lineart.crease_threshold = 0.0
ob_sphere.location = (0.0, 0.0, 1.516)
ob_sphere.lineart.crease_threshold = 0.0
ob_lamp.location = (4.076, 1.005, 5.904)
ob_lamp.rotation_euler = (0.6503, 0.05522, 1.866)
ob_lamp.lock_rotations_4d = False
ob_lamp.empty_display_type = 'ARROWS'
ob_lamp.color = (0.0, 0.0, 0.0, 0.0)
ob_lamp.lineart.crease_threshold = 0.0
ob_camera.location = (7.481, -6.508, 5.344)
ob_camera.rotation_euler = (1.109, 0.01082, 0.8149)
ob_camera.lock_rotations_4d = False
ob_camera.empty_display_type = 'ARROWS'
ob_camera.color = (0.0, 0.0, 0.0, 0.0)
ob_camera.display_type = 'WIRE'
ob_camera.lineart.crease_threshold = 0.0

# ---- collection membership
col_collection_1.objects.link(ob_sphere_004)
col_collection_1.objects.link(ob_icosphere_004)
col_collection_1.objects.link(ob_icosphere_003)
col_collection_1.objects.link(ob_icosphere_002)
col_collection_1.objects.link(ob_icosphere_001)
col_collection_1.objects.link(ob_icosphere)
col_collection_1.objects.link(ob_cone)
col_collection_1.objects.link(ob_cylinder_009)
col_collection_1.objects.link(ob_cylinder_008)
col_collection_1.objects.link(ob_cylinder_007)
col_collection_1.objects.link(ob_cylinder_006)
col_collection_1.objects.link(ob_cylinder_005)
col_collection_1.objects.link(ob_cylinder_004)
col_collection_1.objects.link(ob_cylinder_003)
col_collection_1.objects.link(ob_cylinder_002)
col_collection_1.objects.link(ob_cylinder_001)
col_collection_1.objects.link(ob_cylinder)
col_collection_1.objects.link(ob_sphere_003)
col_collection_1.objects.link(ob_sphere_002)
col_collection_1.objects.link(ob_sphere_001)
col_collection_1.objects.link(ob_sphere)
col_collection_1.objects.link(ob_lamp)
col_collection_1.objects.link(ob_camera)

# ---- scene / render settings (as saved in the file)
scene.camera = ob_camera
scene.frame_start = 1; scene.frame_end = 250; scene.frame_set(1)
scene.render.engine = 'BLENDER_EEVEE_NEXT'
scene.render.image_settings.color_mode = 'RGB'
scene.render.image_settings.compression = 90
scene.render.resolution_percentage = 50
scene.render.dither_intensity = 0.0
scene.cycles.use_denoising = False
scene.cycles.samples = 10
scene.cycles.sampling_pattern = 'TABULATED_SOBOL'
scene.cycles.light_sampling_threshold = 0.0
scene.cycles.use_adaptive_sampling = False
scene.cycles.use_light_tree = False
scene.cycles.blur_glossy = 0.0
scene.cycles.volume_bounces = 1
scene.cycles.pixel_filter_type = 'GAUSSIAN'
scene.cycles.sample_clamp_indirect = 0.0
scene.view_settings.view_transform = 'Standard'
bpy.context.view_layer.update()
